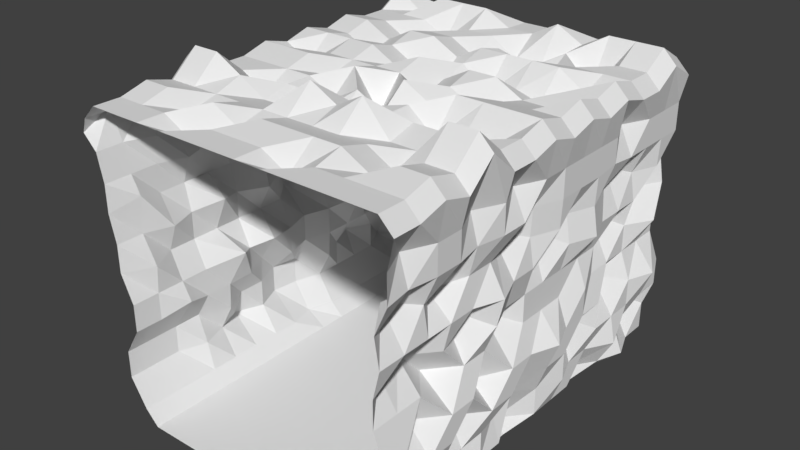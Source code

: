 # Source: cliffs3.blend  (saved by Blender 2.78.0; exported with 4.5.12 LTS)
import bpy
from mathutils import Matrix  # noqa: F401  (used for matrix-valued properties, if any)

bpy.ops.wm.read_factory_settings(use_empty=True)
scene = bpy.context.scene
scene.name = 'Scene'

# ---- collections
col_collection_1 = bpy.data.collections.new('Collection 1'); scene.collection.children.link(col_collection_1)

# ---- materials (node trees are filled in below, after node groups)
mat_material = bpy.data.materials.new('Material')
mat_material.alpha_threshold = 0.0
mat_material.use_transparent_shadow = False
mat_material.roughness = 0.5
mat_material.line_color = (0.0, 0.0, 0.0, 1.0)

# ---- material node trees

# ---- world
world_world = bpy.data.worlds.new('World'); scene.world = world_world
world_world.color = (0.05088, 0.05088, 0.05088)
world_world.use_sun_shadow = False
world_world.sun_shadow_jitter_overblur = 0.0
world_world.cycles.sampling_method = 'MANUAL'

# ---- meshes
me_cube = bpy.data.meshes.new('Cube')
me_cube.from_pydata([(1.0, 1.0, -1.0), (1.0, -1.0, -1.0), (-1.0, -1.0, -1.0), (-1.0, 1.0, -1.0), (1.0, 5.0, -1.0), (-1.0, 5.0, -1.0), (-1.0, 3.0, -1.0), (1.0, 3.0, -1.0), (1.0, 7.0, -1.0), (-1.0, 7.0, -1.0), (1.0, 9.0, -1.0), (-1.0, 9.0, -1.0), (1.0, -3.0, -1.0), (-1.0, -3.0, -1.0), (1.0, -5.0, -1.0), (-1.0, -5.0, -1.0), (1.0, -7.0, -1.0), (-1.0, -7.0, -1.0), (1.0, -9.0, -1.0), (-1.0, -9.0, -1.0), (1.0, -11.0, -1.0), (-1.0, -11.0, -1.0), (1.0, 11.0, -1.0), (-1.0, 11.0, -1.0), (1.0, 13.0, -1.0), (-1.0, 13.0, -1.0), (1.0, 15.0, -1.0), (-1.0, 15.0, -1.0), (1.0, -13.0, -1.0), (-1.0, -13.0, -1.0), (1.0, -15.0, -1.0), (-1.0, -15.0, -1.0), (3.0, 1.0, -1.0), (3.0, -1.0, -1.0), (3.0, 5.0, -1.0), (3.0, 3.0, -1.0), (3.0, 7.0, -1.0), (3.0, 9.0, -1.0), (3.0, -3.0, -1.0), (3.0, -5.0, -1.0), (3.0, -7.0, -1.0), (3.0, -9.0, -1.0), (3.0, -11.0, -1.0), (3.0, 11.0, -1.0), (3.0, 13.0, -1.0), (3.0, 15.0, -1.0), (3.0, -13.0, -1.0), (3.0, -15.0, -1.0), (5.0, 1.0, -1.0), (5.0, -1.0, -1.0), (5.0, 5.0, -1.0), (5.0, 3.0, -1.0), (5.0, 7.0, -1.0), (5.0, 9.0, -1.0), (5.0, -3.0, -1.0), (5.0, -5.0, -1.0), (5.0, -7.0, -1.0), (5.0, -9.0, -1.0), (5.0, -11.0, -1.0), (5.0, 11.0, -1.0), (5.0, 13.0, -1.0), (5.0, 15.0, -1.0), (5.0, -13.0, -1.0), (5.0, -15.0, -1.0), (7.0, 1.0, -1.0), (7.0, -1.0, -1.0), (7.0, 5.0, -1.0), (7.0, 3.0, -1.0), (7.0, 7.0, -1.0), (7.0, 9.0, -1.0), (7.0, -3.0, -1.0), (7.0, -5.0, -1.0), (7.0, -7.0, -1.0), (7.0, -9.0, -1.0), (7.0, -11.0, -1.0), (7.0, 11.0, -1.0), (7.0, 13.0, -1.0), (7.0, 15.0, -1.0), (7.0, -13.0, -1.0), (7.0, -15.0, -1.0), (9.0, 1.0, -1.0), (9.0, -1.0, -1.0), (9.0, 5.0, -1.0), (9.0, 3.0, -1.0), (9.0, 7.0, -1.0), (9.0, 9.0, -1.0), (9.0, -3.0, -1.0), (9.0, -5.0, -1.0), (9.0, -7.0, -1.0), (9.0, -9.0, -1.0), (9.0, -11.0, -1.0), (9.0, 11.0, -1.0), (9.0, 13.0, -1.0), (9.0, 15.0, -1.0), (9.0, -13.0, -1.0), (9.0, -15.0, -1.0), (-3.0, -1.0, -1.0), (-3.0, 1.0, -1.0), (-3.0, 5.0, -1.0), (-3.0, 3.0, -1.0), (-3.0, 7.0, -1.0), (-3.0, 9.0, -1.0), (-3.0, -3.0, -1.0), (-3.0, -5.0, -1.0), (-3.0, -7.0, -1.0), (-3.0, -9.0, -1.0), (-3.0, -11.0, -1.0), (-3.0, 11.0, -1.0), (-3.0, 13.0, -1.0), (-3.0, 15.0, -1.0), (-3.0, -13.0, -1.0), (-3.0, -15.0, -1.0), (-5.0, -1.0, -1.0), (-5.0, 1.0, -1.0), (-5.0, 5.0, -1.0), (-5.0, 3.0, -1.0), (-5.0, 7.0, -1.0), (-5.0, 9.0, -1.0), (-5.0, -3.0, -1.0), (-5.0, -5.0, -1.0), (-5.0, -7.0, -1.0), (-5.0, -9.0, -1.0), (-5.0, -11.0, -1.0), (-5.0, 11.0, -1.0), (-5.0, 13.0, -1.0), (-5.0, 15.0, -1.0), (-5.0, -13.0, -1.0), (-5.0, -15.0, -1.0), (-7.0, -1.0, -1.0), (-7.0, 1.0, -1.0), (-7.0, 5.0, -1.0), (-7.0, 3.0, -1.0), (-7.0, 7.0, -1.0), (-7.0, 9.0, -1.0), (-7.0, -3.0, -1.0), (-7.0, -5.0, -1.0), (-7.0, -7.0, -1.0), (-7.0, -9.0, -1.0), (-7.0, -11.0, -1.0), (-7.0, 11.0, -1.0), (-7.0, 13.0, -1.0), (-7.0, 15.0, -1.0), (-7.0, -13.0, -1.0), (-7.0, -15.0, -1.0), (-9.0, -1.0, -1.0), (-9.0, 1.0, -1.0), (-9.0, 5.0, -1.0), (-9.0, 3.0, -1.0), (-9.0, 7.0, -1.0), (-9.0, 9.0, -1.0), (-9.0, -3.0, -1.0), (-9.0, -5.0, -1.0), (-9.0, -7.0, -1.0), (-9.0, -9.0, -1.0), (-9.0, -11.0, -1.0), (-9.0, 11.0, -1.0), (-9.0, 13.0, -1.0), (-9.0, 15.0, -1.0), (-9.0, -13.0, -1.0), (-9.0, -15.0, -1.0), (10.0, 1.0, 0.0), (8.289, -1.0, 0.0), (10.0, 5.0, 0.0), (10.0, 3.0, 0.0), (8.695, 7.0, 0.0), (10.0, 9.0, 0.0), (10.0, -3.0, 0.0), (10.0, -5.0, 0.0), (8.289, -7.0, 0.0), (10.0, -9.0, 0.0), (8.695, -11.0, 0.0), (10.78, 11.0, 0.0), (10.0, 13.0, 0.0), (10.0, 15.0, 0.0), (10.0, -13.0, 0.0), (10.0, -15.0, 0.0), (10.0, 1.0, 2.0), (9.426, -1.0, 2.613), (10.0, 5.0, 2.0), (10.78, 3.0, 2.0), (10.0, 7.0, 2.0), (11.15, 9.0, 2.0), (9.426, -3.0, 2.0), (10.0, -5.0, 2.0), (10.0, -7.0, 2.0), (10.0, -9.0, 2.0), (10.0, -11.0, 2.0), (10.0, 11.0, 2.0), (8.289, 13.0, 3.253), (10.0, 15.0, 2.0), (8.695, -13.0, 2.0), (10.0, -15.0, 2.0), (10.75, 1.0, 4.0), (9.961, -1.0, 4.0), (9.044, 5.0, 5.253), (10.75, 3.0, 4.0), (10.75, 7.0, 4.0), (10.75, 9.0, 4.0), (10.75, -3.0, 4.0), (10.75, -5.0, 4.0), (9.044, -7.0, 4.0), (10.75, -9.0, 4.0), (10.75, -11.0, 4.0), (10.75, 11.0, 4.0), (10.75, 13.0, 4.0), (10.75, 15.0, 4.0), (10.75, -13.0, 4.0), (10.75, -15.0, 4.0), (11.53, 1.0, 6.0), (10.75, -1.0, 6.0), (10.75, 5.0, 6.0), (10.75, 3.0, 6.0), (10.75, 7.0, 6.0), (9.044, 9.0, 6.613), (10.75, -3.0, 6.0), (9.044, -5.0, 5.56), (10.75, -7.0, 6.0), (10.75, -9.0, 6.0), (9.044, -11.0, 6.0), (10.75, 11.0, 6.0), (11.53, 13.0, 6.0), (10.75, 15.0, 6.0), (10.75, -13.0, 6.0), (10.75, -15.0, 6.0), (10.0, 1.0, 8.0), (10.0, -1.0, 8.0), (10.78, 5.0, 8.0), (10.0, 3.0, 8.0), (10.0, 7.0, 8.0), (10.0, 9.0, 8.0), (8.289, -3.0, 9.051), (10.0, -5.0, 8.0), (10.0, -7.0, 8.0), (8.289, -9.0, 8.0), (10.0, -11.0, 8.0), (10.0, 11.0, 8.0), (10.0, 13.0, 8.0), (10.0, 15.0, 8.0), (10.0, -13.0, 8.0), (10.0, -15.0, 8.0), (10.0, 1.0, 10.0), (10.0, -1.0, 10.0), (10.0, 5.0, 10.0), (10.0, 3.0, 10.0), (10.0, 7.0, 10.0), (8.289, 9.226, 11.05), (10.0, -3.0, 10.0), (10.78, -5.0, 10.0), (8.061, -6.774, 11.05), (10.0, -9.0, 10.0), (8.289, -11.0, 10.0), (10.0, 11.0, 10.0), (11.15, 13.0, 10.0), (10.0, 15.0, 10.0), (8.695, -13.0, 10.0), (10.0, -15.0, 10.0), (8.78, 1.226, 13.05), (10.49, -1.0, 12.0), (11.27, 5.0, 12.0), (10.49, 3.0, 12.0), (10.49, 7.0, 12.0), (10.49, 9.0, 12.0), (10.49, -3.0, 12.0), (11.27, -5.0, 12.0), (10.49, -7.0, 12.0), (10.49, -9.0, 12.0), (10.49, -11.0, 12.0), (10.49, 11.0, 12.0), (9.345, 13.0, 12.0), (10.49, 15.0, 12.0), (10.49, -13.0, 12.0), (10.49, -15.0, 12.0), (10.93, 1.0, 14.0), (10.15, -1.0, 14.0), (10.93, 5.0, 14.0), (10.15, 3.0, 14.0), (10.15, 7.0, 14.0), (9.22, 9.0, 14.76), (8.78, -3.0, 14.63), (10.15, -5.0, 14.0), (10.15, -7.0, 14.0), (8.78, -9.0, 13.52), (10.15, -11.0, 14.0), (10.15, 11.0, 14.0), (10.93, 13.0, 14.0), (10.15, 15.0, 14.0), (8.846, -13.0, 14.57), (10.15, -15.0, 14.0), (11.03, 1.0, 16.0), (10.24, -1.0, 16.0), (11.03, 5.0, 16.0), (11.03, 3.0, 16.0), (11.03, 7.0, 16.22), (11.03, 9.0, 16.0), (11.03, -3.0, 16.0), (11.03, -5.0, 16.0), (10.65, -7.0, 16.0), (11.03, -9.0, 16.0), (11.03, -11.0, 16.0), (11.03, 11.0, 16.0), (11.03, 13.0, 16.0), (11.03, 15.0, 16.0), (10.72, -13.0, 16.0), (11.03, -15.0, 16.0), (11.03, 1.0, 18.0), (11.03, -1.0, 18.0), (11.03, 5.0, 18.0), (11.03, 3.0, 18.0), (11.03, 7.0, 18.0), (10.1, 9.0, 18.0), (10.1, -3.0, 18.0), (11.03, -5.0, 18.0), (10.1, -7.0, 18.0), (11.03, -9.0, 18.0), (11.03, -11.0, 18.0), (11.03, 11.0, 18.0), (11.03, 13.0, 18.0), (11.03, 15.0, 18.0), (10.13, -13.0, 18.0), (11.03, -15.0, 18.0), (-10.0, -1.0, 0.0), (-10.59, 1.0, 0.0), (-10.0, 5.0, 0.0), (-10.0, 3.0, 0.0), (-10.0, 7.0, 0.0), (-10.0, 9.0, 0.0), (-10.0, -3.0, 0.0), (-10.0, -5.0, 0.0), (-10.0, -7.0, 0.0), (-10.0, -9.0, 0.0), (-10.0, -11.0, 0.0), (-10.0, 11.0, 0.0), (-10.0, 13.0, 0.0), (-10.0, 15.0, 0.0), (-10.0, -13.0, 0.0), (-10.0, -15.0, 0.0), (-12.07, -1.0, 2.0), (-11.83, 1.0, 2.0), (-11.23, 5.0, 2.0), (-11.23, 3.0, 2.0), (-11.23, 7.0, 2.0), (-11.23, 9.0, 2.0), (-11.23, -3.0, 2.0), (-12.07, -5.0, 2.0), (-11.23, -7.0, 2.0), (-10.51, -9.0, 2.0), (-11.23, -11.0, 2.0), (-12.31, 11.0, 2.0), (-10.15, 13.0, 2.0), (-11.23, 15.0, 2.0), (-11.23, -13.0, 2.0), (-11.23, -15.0, 2.0), (-12.07, -1.0, 4.0), (-11.83, 1.0, 4.0), (-11.23, 5.0, 4.0), (-10.13, 3.0, 4.0), (-12.07, 7.0, 4.0), (-11.23, 9.0, 4.0), (-11.23, -3.0, 4.0), (-11.23, -5.0, 4.0), (-10.13, -7.0, 4.0), (-11.23, -9.0, 4.0), (-11.23, -11.0, 4.0), (-11.23, 11.0, 4.0), (-11.23, 13.0, 4.0), (-11.23, 15.0, 4.0), (-11.23, -13.0, 4.0), (-11.23, -15.0, 4.0), (-10.0, -1.0, 6.0), (-10.59, 1.0, 6.0), (-10.0, 5.0, 6.0), (-10.0, 3.0, 6.0), (-10.0, 7.0, 6.0), (-10.0, 9.0, 6.0), (-11.07, -3.0, 6.0), (-10.0, -5.0, 6.0), (-10.0, -7.0, 6.0), (-10.0, -9.0, 6.0), (-9.274, -11.0, 6.708), (-8.893, 11.89, 6.0), (-10.0, 13.0, 6.708), (-10.0, 15.0, 6.0), (-10.0, -13.0, 6.0), (-10.0, -15.0, 6.0), (-10.0, -1.0, 8.0), (-10.59, 1.0, 8.0), (-8.893, 5.26, 8.551), (-10.0, 3.0, 8.0), (-10.0, 7.0, 8.0), (-10.0, 9.0, 8.0), (-8.935, -3.634, 8.551), (-10.0, -5.0, 8.0), (-8.893, -6.366, 8.551), (-10.0, -9.0, 8.0), (-10.0, -11.0, 8.0), (-10.0, 11.0, 8.0), (-11.07, 13.0, 8.0), (-10.0, 15.0, 8.0), (-10.0, -13.0, 8.0), (-10.0, -15.0, 8.0), (-10.92, -1.0, 10.0), (-12.59, 1.0, 10.0), (-10.92, 5.0, 10.0), (-10.92, 3.0, 10.0), (-9.817, 7.0, 10.0), (-10.92, 9.0, 10.0), (-10.92, -3.0, 10.0), (-10.92, -5.0, 10.0), (-10.92, -7.0, 10.0), (-10.92, -9.0, 10.0), (-10.92, -11.0, 10.0), (-11.76, 11.0, 10.0), (-10.92, 13.0, 10.0), (-10.92, 15.0, 10.0), (-9.817, -13.0, 10.0), (-10.92, -15.0, 10.0), (-10.92, -1.0, 12.0), (-11.51, 1.0, 12.0), (-10.92, 5.0, 12.0), (-12.0, 3.0, 12.0), (-9.817, 7.0, 12.0), (-11.76, 9.0, 12.0), (-9.817, -3.0, 12.0), (-10.92, -5.0, 12.0), (-9.817, -7.0, 12.55), (-10.92, -9.0, 12.0), (-10.2, -11.0, 12.0), (-10.92, 11.0, 12.0), (-10.92, 13.0, 12.0), (-10.92, 15.0, 12.0), (-10.92, -13.0, 12.0), (-10.92, -15.0, 12.0), (-11.39, -1.0, 14.0), (-11.99, 1.0, 14.0), (-11.39, 5.0, 14.0), (-11.39, 3.0, 14.0), (-11.39, 7.0, 14.0), (-11.39, 9.0, 14.0), (-10.29, -3.0, 14.0), (-11.39, -5.0, 14.0), (-11.39, -7.0, 14.0), (-11.39, -9.0, 14.0), (-11.39, -11.0, 14.0), (-10.81, 11.0, 14.0), (-11.39, 13.0, 14.0), (-11.39, 15.0, 14.0), (-10.67, -13.0, 14.71), (-11.39, -15.0, 14.0), (-12.23, -1.0, 16.0), (-11.99, 1.0, 16.0), (-11.83, 5.0, 16.0), (-10.81, 3.0, 16.55), (-11.83, 7.0, 16.0), (-11.24, 9.0, 16.0), (-11.39, -3.0, 16.0), (-11.39, -5.0, 16.0), (-10.67, -7.0, 16.47), (-10.67, -9.0, 16.0), (-11.39, -11.0, 16.0), (-11.83, 11.0, 16.0), (-11.24, 13.0, 16.0), (-11.83, 15.0, 16.0), (-11.39, -13.0, 16.0), (-11.39, -15.0, 16.0), (-11.83, -1.0, 18.0), (-11.68, 1.0, 18.0), (-11.83, 5.0, 18.0), (-11.83, 3.0, 18.0), (-10.5, 7.0, 18.0), (-11.83, 9.0, 18.0), (-11.83, -3.0, 18.0), (-11.83, -5.0, 18.0), (-11.09, -7.0, 18.0), (-11.83, -9.0, 18.0), (-11.09, -11.0, 18.0), (-10.5, 11.0, 18.0), (-11.83, 13.0, 18.0), (-11.83, 15.0, 18.0), (-11.83, -13.0, 18.0), (-11.83, -15.0, 18.0), (11.49, -15.0, 20.0), (11.49, -13.0, 20.0), (11.49, 15.0, 20.0), (11.49, 13.0, 21.13), (11.49, 11.0, 20.0), (11.49, -11.0, 20.54), (11.49, -9.0, 20.0), (11.49, -7.0, 21.72), (11.49, -5.0, 20.0), (11.49, -3.0, 20.0), (11.49, 9.0, 20.0), (11.49, 7.0, 20.54), (11.49, 3.0, 20.54), (11.49, 5.0, 20.0), (11.49, -1.0, 20.54), (11.49, 1.0, 20.0), (-12.83, -1.0, 20.03), (-12.83, 1.0, 19.0), (-12.83, 5.0, 19.0), (-11.92, 3.0, 19.38), (-12.83, 7.0, 20.03), (-12.83, 9.0, 19.0), (-12.83, -3.0, 19.0), (-12.83, -5.0, 19.81), (-12.83, -7.0, 20.03), (-12.83, -9.0, 19.0), (-12.83, -11.0, 19.0), (-11.92, 11.0, 19.34), (-12.83, 13.0, 19.0), (-12.83, 15.0, 19.0), (-12.83, -13.0, 20.03), (-12.83, -15.0, 19.0), (10.49, -15.0, 21.0), (10.49, -13.0, 21.0), (10.49, 15.0, 21.0), (10.49, 13.0, 22.13), (10.49, 11.0, 21.0), (10.49, -11.0, 21.54), (10.49, -9.0, 21.0), (10.49, -7.0, 22.72), (10.49, -5.0, 21.0), (10.49, -3.0, 21.0), (10.49, 9.0, 21.0), (10.49, 7.0, 21.54), (10.49, 3.0, 21.54), (10.49, 5.0, 21.0), (10.49, -1.0, 21.54), (10.49, 1.0, 21.0), (8.487, -15.0, 21.0), (8.487, -13.0, 21.0), (8.487, 15.0, 21.0), (8.487, 13.0, 22.13), (8.487, 11.0, 21.0), (8.487, -11.0, 21.54), (8.487, -9.0, 21.0), (8.487, -7.0, 22.72), (8.487, -5.0, 21.0), (8.487, -3.0, 19.94), (8.487, 9.0, 21.0), (8.487, 7.0, 20.24), (8.487, 3.0, 20.48), (8.487, 5.0, 21.0), (8.487, -1.0, 21.54), (8.487, 1.0, 21.0), (6.487, -15.0, 21.0), (6.487, -13.0, 21.0), (6.487, 15.0, 21.0), (6.487, 13.0, 22.13), (6.487, 11.0, 18.63), (6.487, -11.0, 20.5), (6.487, -9.0, 19.94), (6.487, -7.0, 20.47), (6.487, -5.0, 21.0), (6.487, -3.0, 19.96), (6.487, 9.0, 21.0), (6.487, 7.0, 21.54), (6.487, 3.0, 20.5), (6.487, 5.0, 19.69), (6.487, -1.0, 21.54), (6.487, 1.0, 21.0), (4.487, -15.0, 21.0), (4.487, -13.0, 21.0), (4.487, 15.0, 21.0), (4.487, 13.0, 21.08), (4.487, 11.0, 21.0), (4.487, -11.0, 21.54), (4.487, -9.0, 21.0), (4.487, -7.0, 20.47), (4.487, -5.0, 21.0), (4.487, -3.0, 19.38), (4.487, 9.0, 19.94), (4.487, 7.0, 21.54), (4.487, 3.0, 21.54), (4.487, 5.0, 19.96), (4.487, -1.0, 21.54), (4.487, 1.0, 19.96), (2.487, -15.0, 21.0), (2.487, -13.0, 19.96), (2.487, 15.0, 21.0), (2.487, 13.0, 22.13), (2.487, 11.0, 19.38), (2.487, -11.0, 21.54), (2.487, -9.0, 21.0), (2.487, -7.0, 22.72), (2.487, -5.0, 21.0), (2.487, -3.0, 21.0), (2.487, 9.0, 19.96), (2.487, 7.0, 21.54), (2.487, 3.0, 21.54), (2.487, 5.0, 19.38), (2.487, -1.0, 20.48), (2.487, 1.0, 21.0), (0.487, -15.0, 21.0), (0.487, -13.0, 21.0), (0.487, 15.0, 21.0), (0.487, 13.0, 21.08), (0.487, 11.0, 19.69), (0.487, -11.0, 21.54), (0.487, -9.0, 21.0), (0.487, -7.0, 21.68), (0.487, -5.0, 21.0), (0.487, -3.0, 19.96), (0.487, 9.0, 21.0), (0.487, 7.0, 21.54), (0.487, 3.0, 20.48), (0.487, 5.0, 21.0), (0.487, -1.0, 21.54), (0.487, 1.0, 19.94), (-1.513, -15.0, 21.0), (-1.513, -13.0, 21.0), (-1.513, 15.0, 21.0), (-1.513, 13.0, 21.08), (-1.513, 11.0, 21.0), (-1.513, -11.0, 21.54), (-1.513, -9.0, 21.0), (-1.513, -7.0, 22.72), (-1.513, -5.0, 19.38), (-1.513, -3.0, 21.0), (-1.513, 9.0, 19.96), (-1.513, 7.0, 20.5), (-1.513, 3.0, 21.54), (-1.513, 5.0, 19.03), (-1.513, -1.0, 18.85), (-1.513, 1.0, 21.0), (-3.513, -15.0, 21.0), (-3.513, -13.0, 21.0), (-3.513, 15.0, 21.0), (-3.513, 13.0, 22.13), (-3.513, 11.0, 21.0), (-3.513, -11.0, 20.5), (-3.513, -9.0, 21.0), (-3.513, -7.0, 20.55), (-3.513, -5.0, 19.38), (-3.513, -3.0, 19.96), (-3.513, 9.0, 21.0), (-3.513, 7.0, 21.54), (-3.513, 3.0, 20.5), (-3.513, 5.0, 19.96), (-3.513, -1.0, 21.54), (-3.513, 1.0, 21.0), (-5.513, -15.0, 21.0), (-5.513, -13.0, 19.96), (-5.513, 15.0, 21.0), (-5.513, 13.0, 22.13), (-5.513, 11.0, 19.96), (-5.513, -11.0, 21.54), (-5.513, -9.0, 21.0), (-5.513, -7.0, 20.55), (-5.513, -5.0, 21.0), (-5.513, -3.0, 21.0), (-5.513, 9.0, 21.0), (-5.513, 7.0, 21.54), (-5.513, 3.0, 21.54), (-5.513, 5.0, 21.0), (-5.513, -1.0, 20.48), (-5.513, 1.0, 21.0), (-7.513, -15.0, 21.0), (-7.513, -13.0, 21.0), (-7.513, 15.0, 21.0), (-7.513, 13.0, 22.13), (-7.513, 11.0, 21.0), (-7.513, -11.0, 20.5), (-7.513, -9.0, 21.0), (-7.513, -7.0, 21.66), (-7.513, -5.0, 19.96), (-7.513, -3.0, 21.0), (-7.513, 9.0, 19.96), (-7.513, 7.0, 20.5), (-7.513, 3.0, 21.54), (-7.513, 5.0, 19.96), (-7.513, -1.0, 21.54), (-7.513, 1.0, 21.0), (-9.513, -15.0, 21.0), (-9.513, -13.0, 21.0), (-9.513, 15.0, 21.0), (-9.513, 13.0, 20.82), (-9.513, 11.0, 21.0), (-9.513, -11.0, 21.54), (-9.513, -9.0, 21.0), (-9.513, -7.0, 22.72), (-9.513, -5.0, 21.0), (-9.513, -3.0, 21.0), (-9.513, 9.0, 21.0), (-9.513, 7.0, 21.54), (-9.513, 3.0, 21.54), (-9.513, 5.0, 21.0), (-9.513, -1.0, 21.54), (-9.513, 1.0, 19.96), (-11.51, -15.0, 21.0), (-11.51, -13.0, 21.0), (-11.51, 15.0, 21.0), (-11.51, 13.0, 22.13), (-11.51, 11.0, 21.0), (-11.51, -11.0, 21.54), (-11.51, -9.0, 21.0), (-11.51, -7.0, 22.72), (-11.51, -5.0, 21.0), (-11.51, -3.0, 21.0), (-11.51, 9.0, 21.0), (-11.51, 7.0, 21.54), (-11.51, 3.0, 21.54), (-11.51, 5.0, 21.0), (-11.51, -1.0, 21.54), (-11.51, 1.0, 21.0), (-12.51, -15.0, 20.0), (-12.51, -13.0, 20.0), (-12.51, 15.0, 20.0), (-12.51, 13.0, 21.13), (-12.51, 11.0, 20.0), (-12.51, -11.0, 20.54), (-12.51, -9.0, 20.0), (-12.51, -7.0, 21.72), (-12.51, -5.0, 20.0), (-12.51, -3.0, 20.0), (-12.51, 9.0, 20.0), (-12.51, 7.0, 20.54), (-12.51, 3.0, 20.54), (-12.51, 5.0, 20.0), (-12.51, -1.0, 20.54), (-12.51, 1.0, 20.0), (11.49, 15.0, 20.0), (10.49, 15.0, 21.0)], [], [(0, 3, 2, 1), (4, 8, 9, 5), (8, 10, 11, 9), (7, 4, 5, 6), (0, 7, 6, 3), (2, 13, 12, 1), (13, 15, 14, 12), (15, 17, 16, 14), (17, 19, 18, 16), (19, 21, 20, 18), (10, 22, 23, 11), (22, 24, 25, 23), (24, 26, 27, 25), (21, 29, 28, 20), (29, 31, 30, 28), (4, 34, 36, 8), (14, 39, 38, 12), (22, 43, 44, 24), (20, 42, 41, 18), (30, 47, 46, 28), (0, 32, 35, 7), (1, 33, 32, 0), (8, 36, 37, 10), (16, 40, 39, 14), (7, 35, 34, 4), (24, 44, 45, 26), (12, 38, 33, 1), (10, 37, 43, 22), (18, 41, 40, 16), (28, 46, 42, 20), (37, 53, 59, 43), (34, 50, 52, 36), (43, 59, 60, 44), (36, 52, 53, 37), (44, 60, 61, 45), (38, 54, 49, 33), (46, 62, 58, 42), (39, 55, 54, 38), (47, 63, 62, 46), (40, 56, 55, 39), (33, 49, 48, 32), (41, 57, 56, 40), (32, 48, 51, 35), (42, 58, 57, 41), (35, 51, 50, 34), (58, 74, 73, 57), (51, 67, 66, 50), (53, 69, 75, 59), (50, 66, 68, 52), (59, 75, 76, 60), (52, 68, 69, 53), (60, 76, 77, 61), (54, 70, 65, 49), (62, 78, 74, 58), (55, 71, 70, 54), (63, 79, 78, 62), (56, 72, 71, 55), (49, 65, 64, 48), (57, 73, 72, 56), (48, 64, 67, 51), (65, 81, 80, 64), (73, 89, 88, 72), (64, 80, 83, 67), (74, 90, 89, 73), (67, 83, 82, 66), (69, 85, 91, 75), (66, 82, 84, 68), (75, 91, 92, 76), (68, 84, 85, 69), (76, 92, 93, 77), (70, 86, 81, 65), (78, 94, 90, 74), (71, 87, 86, 70), (79, 95, 94, 78), (72, 88, 87, 71), (17, 104, 105, 19), (21, 106, 110, 29), (3, 97, 96, 2), (25, 108, 107, 23), (6, 99, 97, 3), (13, 102, 103, 15), (11, 101, 100, 9), (19, 105, 106, 21), (29, 110, 111, 31), (27, 109, 108, 25), (15, 103, 104, 17), (9, 100, 98, 5), (23, 107, 101, 11), (2, 96, 102, 13), (5, 98, 99, 6), (109, 125, 124, 108), (96, 112, 118, 102), (106, 122, 126, 110), (102, 118, 119, 103), (110, 126, 127, 111), (103, 119, 120, 104), (100, 116, 114, 98), (104, 120, 121, 105), (98, 114, 115, 99), (105, 121, 122, 106), (97, 113, 112, 96), (107, 123, 117, 101), (99, 115, 113, 97), (108, 124, 123, 107), (101, 117, 116, 100), (115, 131, 129, 113), (124, 140, 139, 123), (117, 133, 132, 116), (125, 141, 140, 124), (112, 128, 134, 118), (122, 138, 142, 126), (118, 134, 135, 119), (126, 142, 143, 127), (119, 135, 136, 120), (116, 132, 130, 114), (120, 136, 137, 121), (114, 130, 131, 115), (121, 137, 138, 122), (113, 129, 128, 112), (123, 139, 133, 117), (137, 153, 154, 138), (129, 145, 144, 128), (139, 155, 149, 133), (131, 147, 145, 129), (140, 156, 155, 139), (133, 149, 148, 132), (141, 157, 156, 140), (128, 144, 150, 134), (138, 154, 158, 142), (134, 150, 151, 135), (142, 158, 159, 143), (135, 151, 152, 136), (132, 148, 146, 130), (136, 152, 153, 137), (130, 146, 147, 131), (84, 164, 165, 85), (92, 172, 173, 93), (86, 166, 161, 81), (94, 174, 170, 90), (87, 167, 166, 86), (95, 175, 174, 94), (88, 168, 167, 87), (81, 161, 160, 80), (89, 169, 168, 88), (80, 160, 163, 83), (90, 170, 169, 89), (83, 163, 162, 82), (85, 165, 171, 91), (82, 162, 164, 84), (91, 171, 172, 92), (172, 188, 189, 173), (166, 182, 177, 161), (174, 190, 186, 170), (167, 183, 182, 166), (175, 191, 190, 174), (168, 184, 183, 167), (161, 177, 176, 160), (169, 185, 184, 168), (160, 176, 179, 163), (170, 186, 185, 169), (163, 179, 178, 162), (165, 181, 187, 171), (162, 178, 180, 164), (171, 187, 188, 172), (164, 180, 181, 165), (178, 194, 196, 180), (187, 203, 204, 188), (180, 196, 197, 181), (188, 204, 205, 189), (182, 198, 193, 177), (190, 206, 202, 186), (183, 199, 198, 182), (191, 207, 206, 190), (184, 200, 199, 183), (177, 193, 192, 176), (185, 201, 200, 184), (176, 192, 195, 179), (186, 202, 201, 185), (179, 195, 194, 178), (181, 197, 203, 187), (202, 218, 217, 201), (195, 211, 210, 194), (197, 213, 219, 203), (194, 210, 212, 196), (203, 219, 220, 204), (196, 212, 213, 197), (204, 220, 221, 205), (198, 214, 209, 193), (206, 222, 218, 202), (199, 215, 214, 198), (207, 223, 222, 206), (200, 216, 215, 199), (193, 209, 208, 192), (201, 217, 216, 200), (192, 208, 211, 195), (217, 233, 232, 216), (208, 224, 227, 211), (218, 234, 233, 217), (211, 227, 226, 210), (213, 229, 235, 219), (210, 226, 228, 212), (219, 235, 236, 220), (212, 228, 229, 213), (220, 236, 237, 221), (214, 230, 225, 209), (222, 238, 234, 218), (215, 231, 230, 214), (223, 239, 238, 222), (216, 232, 231, 215), (209, 225, 224, 208), (239, 255, 254, 238), (232, 248, 247, 231), (225, 241, 240, 224), (233, 249, 248, 232), (224, 240, 243, 227), (234, 250, 249, 233), (227, 243, 242, 226), (229, 245, 251, 235), (226, 242, 244, 228), (235, 251, 252, 236), (228, 244, 245, 229), (236, 252, 253, 237), (230, 246, 241, 225), (238, 254, 250, 234), (231, 247, 246, 230), (246, 262, 257, 241), (254, 270, 266, 250), (247, 263, 262, 246), (255, 271, 270, 254), (248, 264, 263, 247), (241, 257, 256, 240), (249, 265, 264, 248), (240, 256, 259, 243), (250, 266, 265, 249), (243, 259, 258, 242), (245, 261, 267, 251), (242, 258, 260, 244), (251, 267, 268, 252), (244, 260, 261, 245), (252, 268, 269, 253), (267, 283, 284, 268), (260, 276, 277, 261), (268, 284, 285, 269), (262, 278, 273, 257), (270, 286, 282, 266), (263, 279, 278, 262), (271, 287, 286, 270), (264, 280, 279, 263), (257, 273, 272, 256), (265, 281, 280, 264), (256, 272, 275, 259), (266, 282, 281, 265), (259, 275, 274, 258), (261, 277, 283, 267), (258, 274, 276, 260), (275, 291, 290, 274), (277, 293, 299, 283), (274, 290, 292, 276), (283, 299, 300, 284), (276, 292, 293, 277), (284, 300, 301, 285), (278, 294, 289, 273), (286, 302, 298, 282), (279, 295, 294, 278), (287, 303, 302, 286), (280, 296, 295, 279), (273, 289, 288, 272), (281, 297, 296, 280), (272, 288, 291, 275), (282, 298, 297, 281), (297, 313, 312, 296), (288, 304, 307, 291), (298, 314, 313, 297), (291, 307, 306, 290), (293, 309, 315, 299), (290, 306, 308, 292), (299, 315, 316, 300), (292, 308, 309, 293), (300, 316, 317, 301), (294, 310, 305, 289), (302, 318, 314, 298), (295, 311, 310, 294), (303, 319, 318, 302), (296, 312, 311, 295), (289, 305, 304, 288), (150, 326, 327, 151), (158, 334, 335, 159), (151, 327, 328, 152), (148, 324, 322, 146), (152, 328, 329, 153), (146, 322, 323, 147), (153, 329, 330, 154), (145, 321, 320, 144), (155, 331, 325, 149), (147, 323, 321, 145), (156, 332, 331, 155), (149, 325, 324, 148), (157, 333, 332, 156), (144, 320, 326, 150), (154, 330, 334, 158), (330, 346, 350, 334), (326, 342, 343, 327), (334, 350, 351, 335), (327, 343, 344, 328), (324, 340, 338, 322), (328, 344, 345, 329), (322, 338, 339, 323), (329, 345, 346, 330), (321, 337, 336, 320), (331, 347, 341, 325), (323, 339, 337, 321), (332, 348, 347, 331), (325, 341, 340, 324), (333, 349, 348, 332), (320, 336, 342, 326), (341, 357, 356, 340), (349, 365, 364, 348), (336, 352, 358, 342), (346, 362, 366, 350), (342, 358, 359, 343), (350, 366, 367, 351), (343, 359, 360, 344), (340, 356, 354, 338), (344, 360, 361, 345), (338, 354, 355, 339), (345, 361, 362, 346), (337, 353, 352, 336), (347, 363, 357, 341), (339, 355, 353, 337), (348, 364, 363, 347), (363, 379, 373, 357), (355, 371, 369, 353), (364, 380, 379, 363), (357, 373, 372, 356), (365, 381, 380, 364), (352, 368, 374, 358), (362, 378, 382, 366), (358, 374, 375, 359), (366, 382, 383, 367), (359, 375, 376, 360), (356, 372, 370, 354), (360, 376, 377, 361), (354, 370, 371, 355), (361, 377, 378, 362), (353, 369, 368, 352), (370, 386, 387, 371), (377, 393, 394, 378), (369, 385, 384, 368), (379, 395, 389, 373), (371, 387, 385, 369), (380, 396, 395, 379), (373, 389, 388, 372), (381, 397, 396, 380), (368, 384, 390, 374), (378, 394, 398, 382), (374, 390, 391, 375), (382, 398, 399, 383), (375, 391, 392, 376), (372, 388, 386, 370), (376, 392, 393, 377), (391, 407, 408, 392), (388, 404, 402, 386), (392, 408, 409, 393), (386, 402, 403, 387), (393, 409, 410, 394), (385, 401, 400, 384), (395, 411, 405, 389), (387, 403, 401, 385), (396, 412, 411, 395), (389, 405, 404, 388), (397, 413, 412, 396), (384, 400, 406, 390), (394, 410, 414, 398), (390, 406, 407, 391), (398, 414, 415, 399), (410, 426, 430, 414), (406, 422, 423, 407), (414, 430, 431, 415), (407, 423, 424, 408), (404, 420, 418, 402), (408, 424, 425, 409), (402, 418, 419, 403), (409, 425, 426, 410), (401, 417, 416, 400), (411, 427, 421, 405), (403, 419, 417, 401), (412, 428, 427, 411), (405, 421, 420, 404), (413, 429, 428, 412), (400, 416, 422, 406), (429, 445, 444, 428), (416, 432, 438, 422), (426, 442, 446, 430), (422, 438, 439, 423), (430, 446, 447, 431), (423, 439, 440, 424), (420, 436, 434, 418), (424, 440, 441, 425), (418, 434, 435, 419), (425, 441, 442, 426), (417, 433, 432, 416), (427, 443, 437, 421), (419, 435, 433, 417), (428, 444, 443, 427), (421, 437, 436, 420), (435, 451, 449, 433), (444, 460, 459, 443), (437, 453, 452, 436), (445, 461, 460, 444), (432, 448, 454, 438), (442, 458, 462, 446), (438, 454, 455, 439), (446, 462, 463, 447), (439, 455, 456, 440), (436, 452, 450, 434), (440, 456, 457, 441), (434, 450, 451, 435), (441, 457, 458, 442), (433, 449, 448, 432), (443, 459, 453, 437), (457, 473, 474, 458), (449, 465, 464, 448), (459, 475, 469, 453), (451, 467, 465, 449), (460, 476, 475, 459), (453, 469, 468, 452), (461, 477, 476, 460), (448, 464, 470, 454), (458, 474, 478, 462), (454, 470, 471, 455), (462, 478, 479, 463), (455, 471, 472, 456), (452, 468, 466, 450), (456, 472, 473, 457), (450, 466, 467, 451), (318, 319, 480, 481), (311, 312, 487, 488), (304, 305, 494, 495), (312, 313, 486, 487), (307, 304, 495, 492), (313, 314, 485, 486), (306, 307, 492, 493), (315, 309, 490, 484), (308, 306, 493, 491), (316, 315, 484, 483), (309, 308, 491, 490), (317, 316, 483, 482), (305, 310, 489, 494), (314, 318, 481, 485), (310, 311, 488, 489), (466, 468, 500, 498), (473, 472, 504, 505), (467, 466, 498, 499), (474, 473, 505, 506), (464, 465, 497, 496), (469, 475, 507, 501), (465, 467, 499, 497), (475, 476, 508, 507), (468, 469, 501, 500), (476, 477, 509, 508), (470, 464, 496, 502), (478, 474, 506, 510), (471, 470, 502, 503), (479, 478, 510, 511), (472, 471, 503, 504), (483, 484, 516, 515), (491, 493, 525, 523), (484, 490, 522, 516), (493, 492, 524, 525), (486, 485, 517, 518), (492, 495, 527, 524), (487, 486, 518, 519), (495, 494, 526, 527), (488, 487, 519, 520), (481, 480, 512, 513), (489, 488, 520, 521), (485, 481, 513, 517), (494, 489, 521, 526), (482, 483, 515, 514), (490, 491, 523, 522), (523, 525, 541, 539), (516, 522, 538, 532), (525, 524, 540, 541), (518, 517, 533, 534), (524, 527, 543, 540), (519, 518, 534, 535), (527, 526, 542, 543), (520, 519, 535, 536), (513, 512, 528, 529), (521, 520, 536, 537), (517, 513, 529, 533), (526, 521, 537, 542), (514, 515, 531, 530), (522, 523, 539, 538), (515, 516, 532, 531), (530, 531, 547, 546), (538, 539, 555, 554), (531, 532, 548, 547), (539, 541, 557, 555), (532, 538, 554, 548), (541, 540, 556, 557), (534, 533, 549, 550), (540, 543, 559, 556), (535, 534, 550, 551), (543, 542, 558, 559), (536, 535, 551, 552), (529, 528, 544, 545), (537, 536, 552, 553), (533, 529, 545, 549), (542, 537, 553, 558), (553, 552, 568, 569), (549, 545, 561, 565), (558, 553, 569, 574), (546, 547, 563, 562), (554, 555, 571, 570), (547, 548, 564, 563), (555, 557, 573, 571), (548, 554, 570, 564), (557, 556, 572, 573), (550, 549, 565, 566), (556, 559, 575, 572), (551, 550, 566, 567), (559, 558, 574, 575), (552, 551, 567, 568), (545, 544, 560, 561), (575, 574, 590, 591), (568, 567, 583, 584), (561, 560, 576, 577), (569, 568, 584, 585), (565, 561, 577, 581), (574, 569, 585, 590), (562, 563, 579, 578), (570, 571, 587, 586), (563, 564, 580, 579), (571, 573, 589, 587), (564, 570, 586, 580), (573, 572, 588, 589), (566, 565, 581, 582), (572, 575, 591, 588), (567, 566, 582, 583), (582, 581, 597, 598), (588, 591, 607, 604), (583, 582, 598, 599), (591, 590, 606, 607), (584, 583, 599, 600), (577, 576, 592, 593), (585, 584, 600, 601), (581, 577, 593, 597), (590, 585, 601, 606), (578, 579, 595, 594), (586, 587, 603, 602), (579, 580, 596, 595), (587, 589, 605, 603), (580, 586, 602, 596), (589, 588, 604, 605), (603, 605, 621, 619), (596, 602, 618, 612), (605, 604, 620, 621), (598, 597, 613, 614), (604, 607, 623, 620), (599, 598, 614, 615), (607, 606, 622, 623), (600, 599, 615, 616), (593, 592, 608, 609), (601, 600, 616, 617), (597, 593, 609, 613), (606, 601, 617, 622), (594, 595, 611, 610), (602, 603, 619, 618), (595, 596, 612, 611), (618, 619, 635, 634), (611, 612, 628, 627), (619, 621, 637, 635), (612, 618, 634, 628), (621, 620, 636, 637), (614, 613, 629, 630), (620, 623, 639, 636), (615, 614, 630, 631), (623, 622, 638, 639), (616, 615, 631, 632), (609, 608, 624, 625), (617, 616, 632, 633), (613, 609, 625, 629), (622, 617, 633, 638), (610, 611, 627, 626), (629, 625, 641, 645), (638, 633, 649, 654), (626, 627, 643, 642), (634, 635, 651, 650), (627, 628, 644, 643), (635, 637, 653, 651), (628, 634, 650, 644), (637, 636, 652, 653), (630, 629, 645, 646), (636, 639, 655, 652), (631, 630, 646, 647), (639, 638, 654, 655), (632, 631, 647, 648), (625, 624, 640, 641), (633, 632, 648, 649), (648, 647, 663, 664), (641, 640, 656, 657), (649, 648, 664, 665), (645, 641, 657, 661), (654, 649, 665, 670), (642, 643, 659, 658), (650, 651, 667, 666), (643, 644, 660, 659), (651, 653, 669, 667), (644, 650, 666, 660), (653, 652, 668, 669), (646, 645, 661, 662), (652, 655, 671, 668), (647, 646, 662, 663), (655, 654, 670, 671), (668, 671, 687, 684), (663, 662, 678, 679), (671, 670, 686, 687), (664, 663, 679, 680), (657, 656, 672, 673), (665, 664, 680, 681), (661, 657, 673, 677), (670, 665, 681, 686), (658, 659, 675, 674), (666, 667, 683, 682), (659, 660, 676, 675), (667, 669, 685, 683), (660, 666, 682, 676), (669, 668, 684, 685), (662, 661, 677, 678), (676, 682, 698, 692), (685, 684, 700, 701), (678, 677, 693, 694), (684, 687, 703, 700), (679, 678, 694, 695), (687, 686, 702, 703), (680, 679, 695, 696), (673, 672, 688, 689), (681, 680, 696, 697), (677, 673, 689, 693), (686, 681, 697, 702), (674, 675, 691, 690), (682, 683, 699, 698), (675, 676, 692, 691), (683, 685, 701, 699), (698, 699, 715, 714), (691, 692, 708, 707), (699, 701, 717, 715), (692, 698, 714, 708), (701, 700, 716, 717), (694, 693, 709, 710), (700, 703, 719, 716), (695, 694, 710, 711), (703, 702, 718, 719), (696, 695, 711, 712), (510, 705, 704, 511), (697, 696, 712, 713), (693, 689, 705, 709), (702, 697, 713, 718), (690, 691, 707, 706), (689, 688, 704, 705), (510, 506, 709, 705), (506, 505, 710, 709), (505, 504, 711, 710), (504, 503, 712, 711), (503, 502, 713, 712), (502, 496, 718, 713), (496, 497, 719, 718), (497, 499, 716, 719), (499, 498, 717, 716), (498, 500, 715, 717), (500, 501, 714, 715), (501, 507, 708, 714), (507, 508, 707, 708), (508, 509, 706, 707), (482, 514, 721, 720)])
_uv = me_cube.uv_layers.new(name='UVMap')
_uv.uv.foreach_set('vector', [0.0, 0.0, -1.0, 2.384e-07, -1.0, -1.0, 0.0, -1.0, 0.0, 0.0, 0.0, 1.0, -1.0, 1.0, -1.0, 2.384e-07, 0.0, 0.0, 0.0, 1.0, -1.0, 1.0, -1.0, 0.0, 0.0, 0.0, 0.0, 1.0, -1.0, 1.0, -1.0, 2.384e-07, 0.0, 0.0, 0.0, 1.0, -1.0, 1.0, -1.0, 2.384e-07, 1.0, 8.941e-08, 1.0, -1.0, 2.0, -1.0, 2.0, 0.0, 1.0, 1.192e-07, 1.0, -1.0, 2.0, -1.0, 2.0, 0.0, 1.0, 0.0, 1.0, -1.0, 2.0, -1.0, 2.0, 0.0, 1.0, 0.0, 1.0, -1.0, 2.0, -1.0, 2.0, 0.0, 1.0, 0.0, 1.0, -1.0, 2.0, -1.0, 2.0, 0.0, 0.0, 0.0, 0.0, 1.0, -1.0, 1.0, -1.0, 0.0, 0.0, 0.0, 0.0, 1.0, -1.0, 1.0, -1.0, 0.0, 0.0, 0.0, 0.0, 1.0, -1.0, 1.0, -1.0, 0.0, 1.0, 0.0, 1.0, -1.0, 2.0, -1.0, 2.0, 0.0, 1.0, 0.0, 1.0, -1.0, 2.0, -1.0, 2.0, 0.0, 0.0, 0.0, 1.0, 0.0, 1.0, 1.0, 0.0, 1.0, 0.0, 0.0, 1.0, 0.0, 1.0, 1.0, 0.0, 1.0, 0.0, 0.0, 1.0, 0.0, 1.0, 1.0, 0.0, 1.0, 0.0, 0.0, 1.0, 0.0, 1.0, 1.0, 0.0, 1.0, 0.0, 0.0, 1.0, 0.0, 1.0, 1.0, 0.0, 1.0, 0.0, 0.0, 1.0, 0.0, 1.0, 1.0, 0.0, 1.0, 0.0, 0.0, 1.0, 0.0, 1.0, 1.0, 0.0, 1.0, 0.0, 0.0, 1.0, 0.0, 1.0, 1.0, 0.0, 1.0, 0.0, 0.0, 1.0, 0.0, 1.0, 1.0, 0.0, 1.0, 0.0, 0.0, 1.0, 0.0, 1.0, 1.0, 0.0, 1.0, 0.0, 0.0, 1.0, 0.0, 1.0, 1.0, 0.0, 1.0, 0.0, 0.0, 1.0, 0.0, 1.0, 1.0, 0.0, 1.0, 0.0, 0.0, 1.0, 0.0, 1.0, 1.0, 0.0, 1.0, 0.0, 0.0, 1.0, 0.0, 1.0, 1.0, 0.0, 1.0, 0.0, 0.0, 1.0, 0.0, 1.0, 1.0, 0.0, 1.0, 0.0, 0.0, 1.0, 0.0, 1.0, 1.0, 0.0, 1.0, 0.0, 0.0, 1.0, 0.0, 1.0, 1.0, 0.0, 1.0, 0.0, 0.0, 1.0, 0.0, 1.0, 1.0, 0.0, 1.0, 0.0, 0.0, 1.0, 0.0, 1.0, 1.0, 0.0, 1.0, 0.0, 0.0, 1.0, 0.0, 1.0, 1.0, 0.0, 1.0, 0.0, 0.0, 1.0, 0.0, 1.0, 1.0, 0.0, 1.0, 0.0, 0.0, 1.0, 0.0, 1.0, 1.0, 0.0, 1.0, 0.0, 0.0, 1.0, 0.0, 1.0, 1.0, 0.0, 1.0, 0.0, 0.0, 1.0, 0.0, 1.0, 1.0, 0.0, 1.0, 0.0, 0.0, 1.0, 0.0, 1.0, 1.0, 0.0, 1.0, 0.0, 0.0, 1.0, 0.0, 1.0, 1.0, 0.0, 1.0, 0.0, 0.0, 1.0, 0.0, 1.0, 1.0, 0.0, 1.0, 0.0, 0.0, 1.0, 0.0, 1.0, 1.0, 0.0, 1.0, 0.0, 0.0, 1.0, 0.0, 1.0, 1.0, 0.0, 1.0, 0.0, 0.0, 1.0, 0.0, 1.0, 1.0, 0.0, 1.0, 0.0, 0.0, 1.0, 0.0, 1.0, 1.0, 0.0, 1.0, 0.0, 0.0, 1.0, 0.0, 1.0, 1.0, 0.0, 1.0, 0.0, 0.0, 1.0, 0.0, 1.0, 1.0, 0.0, 1.0, 0.0, 0.0, 1.0, 0.0, 1.0, 1.0, 0.0, 1.0, 0.0, 0.0, 1.0, 0.0, 1.0, 1.0, 0.0, 1.0, 0.0, 0.0, 1.0, 0.0, 1.0, 1.0, 0.0, 1.0, 0.0, 0.0, 1.0, 0.0, 1.0, 1.0, 0.0, 1.0, 0.0, 0.0, 1.0, 0.0, 1.0, 1.0, 0.0, 1.0, 0.0, 0.0, 1.0, 0.0, 1.0, 1.0, 0.0, 1.0, 0.0, 0.0, 1.0, 0.0, 1.0, 1.0, 0.0, 1.0, 0.0, 0.0, 1.0, 0.0, 1.0, 1.0, 0.0, 1.0, 0.0, 0.0, 1.0, 0.0, 1.0, 1.0, 0.0, 1.0, 0.0, 0.0, 1.0, 0.0, 1.0, 1.0, 0.0, 1.0, 0.0, 0.0, 1.0, 0.0, 1.0, 1.0, 0.0, 1.0, 0.0, 0.0, 1.0, 0.0, 1.0, 1.0, 0.0, 1.0, 0.0, 0.0, 1.0, 0.0, 1.0, 1.0, 0.0, 1.0, 0.0, 0.0, 1.0, 0.0, 1.0, 1.0, 0.0, 1.0, 0.0, 0.0, 1.0, 0.0, 1.0, 1.0, 0.0, 1.0, 0.0, 0.0, 1.0, 0.0, 1.0, 1.0, 0.0, 1.0, 0.0, 0.0, 1.0, 0.0, 1.0, 1.0, 0.0, 1.0, 0.0, 0.0, 1.0, 0.0, 1.0, 1.0, 0.0, 1.0, 0.0, 0.0, 1.0, 0.0, 1.0, 1.0, 0.0, 1.0, 0.0, 0.0, 1.0, 0.0, 1.0, 1.0, 0.0, 1.0, 0.0, 0.0, 1.0, 0.0, 1.0, 1.0, 0.0, 1.0, 0.0, 0.0, 1.0, 0.0, 1.0, 1.0, 0.0, 1.0, 0.0, 0.0, 1.0, 0.0, 1.0, 1.0, 0.0, 1.0, 0.0, 0.0, 1.0, 0.0, 1.0, 1.0, 0.0, 1.0, 0.0, 0.0, 1.0, 0.0, 1.0, 1.0, 0.0, 1.0, 0.0, 0.0, 1.0, 0.0, 1.0, 1.0, 0.0, 1.0, 0.0, 0.0, 1.0, 0.0, 1.0, 1.0, 0.0, 1.0, 1.0, 0.0, 0.0, 0.0, 0.0, -1.0, 1.0, -1.0, 1.0, 0.0, 0.0, 0.0, 0.0, -1.0, 1.0, -1.0, 1.788e-07, 2.384e-07, -1.0, 2.384e-07, -1.0, -1.0, -5.96e-08, -1.0, 1.788e-07, 0.0, -1.0, 0.0, -1.0, -1.0, 1.788e-07, -1.0, 1.788e-07, 2.384e-07, -1.0, 2.384e-07, -1.0, -1.0, 1.788e-07, -1.0, 1.0, 1.192e-07, 0.0, 1.192e-07, 0.0, -1.0, 1.0, -1.0, 1.788e-07, 0.0, -1.0, 0.0, -1.0, -1.0, 1.788e-07, -1.0, 1.0, 0.0, 0.0, 0.0, 0.0, -1.0, 1.0, -1.0, 1.0, 0.0, 0.0, 0.0, 0.0, -1.0, 1.0, -1.0, 1.788e-07, 0.0, -1.0, 0.0, -1.0, -1.0, 1.788e-07, -1.0, 1.0, 0.0, 0.0, 0.0, 0.0, -1.0, 1.0, -1.0, 1.788e-07, 0.0, -1.0, 0.0, -1.0, -1.0, 1.788e-07, -1.0, 1.788e-07, 0.0, -1.0, 0.0, -1.0, -1.0, 1.788e-07, -1.0, 1.0, 8.941e-08, 0.0, 8.941e-08, 0.0, -1.0, 1.0, -1.0, 1.788e-07, 2.384e-07, -1.0, 2.384e-07, -1.0, -1.0, 1.788e-07, -1.0, 2.384e-07, 0.0, -1.0, 0.0, -1.0, -1.0, 2.384e-07, -1.0, 0.0, 8.941e-08, -1.0, 8.941e-08, -1.0, -1.0, 0.0, -1.0, 0.0, 0.0, -1.0, 0.0, -1.0, -1.0, 0.0, -1.0, 0.0, 1.192e-07, -1.0, 1.192e-07, -1.0, -1.0, 0.0, -1.0, 0.0, 0.0, -1.0, 0.0, -1.0, -1.0, 0.0, -1.0, 0.0, 0.0, -1.0, 0.0, -1.0, -1.0, 0.0, -1.0, 2.384e-07, 0.0, -1.0, 0.0, -1.0, -1.0, 2.384e-07, -1.0, 0.0, 0.0, -1.0, 0.0, -1.0, -1.0, 0.0, -1.0, 2.384e-07, 2.384e-07, -1.0, 2.384e-07, -1.0, -1.0, 2.384e-07, -1.0, 0.0, 0.0, -1.0, 0.0, -1.0, -1.0, 0.0, -1.0, 2.384e-07, 2.384e-07, -1.0, 2.384e-07, -1.0, -1.0, 0.0, -1.0, 2.384e-07, 0.0, -1.0, 0.0, -1.0, -1.0, 2.384e-07, -1.0, 2.384e-07, 2.384e-07, -1.0, 2.384e-07, -1.0, -1.0, 2.384e-07, -1.0, 2.384e-07, 0.0, -1.0, 0.0, -1.0, -1.0, 2.384e-07, -1.0, 2.384e-07, 0.0, -1.0, 0.0, -1.0, -1.0, 2.384e-07, -1.0, 2.384e-07, 2.384e-07, -1.0, 2.384e-07, -1.0, -1.0, 2.384e-07, -1.0, 2.384e-07, 0.0, -1.0, 0.0, -1.0, -1.0, 2.384e-07, -1.0, 2.384e-07, 0.0, -1.0, 0.0, -1.0, -1.0, 2.384e-07, -1.0, 2.384e-07, 0.0, -1.0, 0.0, -1.0, -1.0, 2.384e-07, -1.0, 0.0, 8.941e-08, -1.0, 8.941e-08, -1.0, -1.0, 0.0, -1.0, 0.0, 0.0, -1.0, 0.0, -1.0, -1.0, 0.0, -1.0, 0.0, 1.192e-07, -1.0, 1.192e-07, -1.0, -1.0, 0.0, -1.0, 0.0, 0.0, -1.0, 0.0, -1.0, -1.0, 0.0, -1.0, 0.0, 0.0, -1.0, 0.0, -1.0, -1.0, 0.0, -1.0, 2.384e-07, 0.0, -1.0, 0.0, -1.0, -1.0, 2.384e-07, -1.0, 0.0, 0.0, -1.0, 0.0, -1.0, -1.0, 0.0, -1.0, 2.384e-07, 2.384e-07, -1.0, 2.384e-07, -1.0, -1.0, 2.384e-07, -1.0, 0.0, 0.0, -1.0, 0.0, -1.0, -1.0, 0.0, -1.0, 2.384e-07, 2.384e-07, -1.0, 2.384e-07, -1.0, -1.0, 0.0, -1.0, 2.384e-07, 0.0, -1.0, 0.0, -1.0, -1.0, 2.384e-07, -1.0, 0.0, 0.0, -1.0, 0.0, -1.0, -1.0, 0.0, -1.0, 2.384e-07, 2.384e-07, -1.0, 2.384e-07, -1.0, -1.0, 0.0, -1.0, 2.384e-07, 0.0, -1.0, 0.0, -1.0, -1.0, 2.384e-07, -1.0, 2.384e-07, 2.384e-07, -1.0, 2.384e-07, -1.0, -1.0, 2.384e-07, -1.0, 2.384e-07, 0.0, -1.0, 0.0, -1.0, -1.0, 2.384e-07, -1.0, 2.384e-07, 0.0, -1.0, 0.0, -1.0, -1.0, 2.384e-07, -1.0, 2.384e-07, 0.0, -1.0, 0.0, -1.0, -1.0, 2.384e-07, -1.0, 0.0, 8.941e-08, -1.0, 8.941e-08, -1.0, -1.0, 0.0, -1.0, 0.0, 0.0, -1.0, 0.0, -1.0, -1.0, 0.0, -1.0, 0.0, 1.192e-07, -1.0, 1.192e-07, -1.0, -1.0, 0.0, -1.0, 0.0, 0.0, -1.0, 0.0, -1.0, -1.0, 0.0, -1.0, 0.0, 0.0, -1.0, 0.0, -1.0, -1.0, 0.0, -1.0, 2.384e-07, 0.0, -1.0, 0.0, -1.0, -1.0, 2.384e-07, -1.0, 0.0, 0.0, -1.0, 0.0, -1.0, -1.0, 0.0, -1.0, 2.384e-07, 2.384e-07, -1.0, 2.384e-07, -1.0, -1.0, 2.384e-07, -1.0, 0.0, 0.0, 0.0, 0.5, 1.0, 0.5, 1.0, 0.0, 0.0, 0.0, 0.5, 0.0, 0.5, 1.0, 0.0, 1.0, 0.0, 0.0, 0.0, 0.5, 1.0, 0.5, 1.0, 0.0, 0.0, 0.0, 0.0, 0.5, 1.0, 0.5, 1.0, 0.0, 0.0, 0.0, 0.5, 0.0, 0.5, 1.0, 0.0, 1.0, 0.0, 0.0, 0.5, 0.0, 0.5, 1.0, 0.0, 1.0, 0.0, 0.0, 0.0, 0.5, 1.0, 0.5, 1.0, 0.0, 0.0, 0.0, 0.0, 0.5, 1.0, 0.5, 1.0, 0.0, 0.0, 0.0, 0.0, 0.5, 1.0, 0.5, 1.0, 0.0, 0.0, 0.0, 0.5, 0.0, 0.5, 1.0, 0.0, 1.0, 0.0, 0.0, 0.0, 0.5, 1.0, 0.5, 1.0, 0.0, 0.0, 0.0, 0.5, 0.0, 0.5, 1.0, 0.0, 1.0, 0.0, 0.0, 0.5, 0.0, 0.8899, 1.0, 0.0, 1.0, 0.0, 0.0, 0.0, 0.5, 1.0, 0.5, 1.0, 0.0, 0.0, 0.0, 0.8899, 0.0, 0.5, 1.0, 0.0, 1.0, 0.0, 0.5, 0.0, 2.127, 1.0, 1.5, 1.0, 0.5, 0.0, 0.5, 0.0, 1.5, 1.0, 1.807, 1.0, 0.5, 0.0, 0.5, 0.0, 1.5, 1.0, 1.5, 1.0, 0.5, 0.0, 0.5, 0.0, 1.5, 1.0, 1.5, 1.0, 0.5, 0.0, 0.5, 0.0, 1.5, 1.0, 1.5, 1.0, 0.5, 0.0, 0.5, 0.0, 1.5, 1.0, 1.5, 1.0, 0.5, 0.0, 0.5, 0.0, 1.807, 1.0, 1.5, 1.0, 0.5, 0.0, 0.5, 0.0, 1.5, 1.0, 1.5, 1.0, 0.5, 0.0, 0.5, 0.0, 1.5, 1.0, 1.5, 1.0, 0.5, 0.0, 0.5, 0.0, 1.5, 1.0, 1.5, 1.0, 0.5, 0.0, 0.5, 0.0, 1.5, 1.0, 1.5, 1.0, 0.5, 0.0, 0.5, 0.0, 1.5, 1.0, 1.5, 1.0, 0.5, 0.0, 0.5, 0.0, 1.5, 1.0, 1.5, 1.0, 0.5, 0.0, 0.5, 0.0, 1.5, 1.0, 2.127, 1.0, 0.5, 0.0, 0.5, 0.0, 1.5, 1.0, 1.5, 1.0, 0.5, 0.0, 0.5, 0.0, 2.127, 1.0, 1.5, 1.0, 0.5, 0.5, 0.0, 0.8775, 0.0, 0.8775, 1.0, -0.3556, 1.0, 0.0, 0.5, 0.0, 1.5, 1.0, 1.5, 1.0, 0.5, 0.6444, 0.0, 1.877, 0.0, 1.877, 1.0, 1.5, 1.0, 0.0, 0.5, 0.0, 1.5, 1.0, 1.5, 1.0, 0.8066, 0.0, 0.5, 0.0, 1.5, 1.0, 1.5, 1.0, 0.5, 0.0, 0.5, 0.0, 1.5, 1.0, 1.5, 1.0, 0.5, 0.0, 0.5, 0.0, 1.5, 1.0, 1.5, 1.0, 0.5, 0.0, 0.5, 0.0, 1.5, 1.0, 1.5, 1.0, 0.5, 0.0, 0.8066, 0.0, 1.5, 1.0, 1.5, 1.0, 0.5, 0.0, 0.5, 0.0, 1.5, 1.0, 1.5, 1.0, 0.5, 0.0, 0.5, 0.0, 1.5, 1.0, 1.5, 1.0, 0.5, 0.0, 0.5, 0.0, 1.5, 1.0, 1.5, 1.0, 0.5, 0.0, 0.5, 0.0, 1.5, 1.0, 2.127, 1.0, 0.5, 0.0, 0.5, 0.0, 1.5, 1.0, 1.5, 1.0, 0.5, 0.0, 0.5, 0.0, 1.5, 1.0, 1.5, 1.0, 0.5, 0.0, 0.5, 0.0, 1.5, 1.0, 1.5, 1.0, 1.127, 0.0, 0.5, 0.0, 1.807, 1.0, 1.5, 1.0, 0.5, 0.0, 0.1266, 0.0, 0.5, 1.0, 0.5, 1.0, -0.5, 0.0, 0.5, 0.0, 1.5, 1.0, 1.5, 1.0, 0.5, 0.0, 0.5, 0.0, 1.5, 1.0, 1.807, 1.0, 0.5, 0.0, 0.5, 0.0, 1.5, 1.0, 1.5, 1.0, 0.5, 0.0, 0.5, 0.0, 1.5, 1.0, 1.5, 1.0, 0.5, 0.0, 0.5, 0.0, 1.5, 1.0, 1.5, 1.0, 0.5, 0.0, 0.5, 0.0, 1.28, 1.0, 1.5, 1.0, 0.5, 0.0, 0.5, 0.0, 1.5, 1.0, 1.5, 1.0, 0.5, 0.0, 0.5, 0.0, 1.5, 1.0, 1.28, 1.0, 0.5, 0.0, 0.5, 0.0, 1.5, 1.0, 1.5, 1.0, 0.5, 0.0, 0.5, 0.0, 1.5, 1.0, 1.5, 1.0, 0.5, 0.0, 0.5, 0.0, 1.5, 1.0, 1.5, 1.0, 0.5, 0.0, 0.5, 0.0, 1.5, 1.0, 1.5, 1.0, 0.5, 0.0, 0.5, 0.0, 1.5, 1.0, 1.5, 1.0, 0.5, 0.0, 0.5, 0.0, 1.5, 1.0, 1.5, 1.0, 0.5, 0.0, 0.5, 0.0, 1.5, 1.0, 1.5, 1.0, 0.5, 0.0, 0.8066, 0.0, 1.5, 1.0, 1.5, 1.0, 0.5, 0.0, 0.5, 0.0, 1.5, 1.0, 1.5, 1.0, 0.5, 0.0, 0.5, 0.0, 1.5, 1.0, 1.5, 1.0, 0.5, 0.0, 0.5, 0.0, 1.5, 1.0, 1.5, 1.0, 0.8066, 0.0, 0.5, 0.0, 1.5, 1.0, 1.5, 1.0, 0.5, 0.0, 0.5, 0.0, 2.026, 1.0, 1.5, 1.0, 0.5, 0.0, 0.5, 0.0, 1.5, 1.0, 1.5, 1.0, 0.5, 0.0, 0.2799, 0.0, 1.5, 1.0, 2.026, 1.0, 0.5, 0.0, 0.5, 0.0, 1.5, 1.0, 1.5, 1.0, 0.5, 0.0, 0.5, 0.0, 1.5, 1.0, 1.5, 1.0, 0.2799, 0.0, 0.5, 0.0, 1.5, 1.0, 1.5, 1.0, 0.5, 0.0, 0.5, 0.0, 1.5, 1.0, 1.5, 1.0, 0.5, 0.0, 0.5, 0.113, 2.026, 1.0, 1.5, 1.0, 0.5, 0.0, 0.5, 0.0, 1.5, 1.0, 1.5, 1.0, 0.5, 0.0, 0.5, 0.0, 1.5, 1.113, 2.026, 1.0, 0.5, 0.0, 0.5, 0.0, 1.5, 1.0, 1.5, 1.0, 0.5, 0.0, 0.5, 0.0, 1.5, 1.0, 1.5, 1.0, 0.5, 0.0, 0.5, 0.0, 1.5, 1.0, 1.5, 1.0, 0.5, 0.0, 0.5, 0.113, 2.026, 1.0, 1.5, 1.0, 0.5, 0.0, 0.5, 0.0, 1.5, 1.0, 1.5, 1.0, 0.5, 0.0, 0.5, 0.0, 1.5, 1.0, 1.5, 1.0, 0.5, 0.0, 0.5, 0.0, 1.5, 1.113, 2.026, 1.0, 0.5, 0.0, 0.5, 0.0, 1.5, 1.0, 1.5, 1.0, 0.5, 0.0, 0.02567, 0.0, 0.5, 1.0, 0.5, 1.0, -0.5, 0.0, 0.5, 0.0, 1.5, 1.0, 1.5, 1.0, 0.5, 0.0, 0.5, 0.0, 1.5, 1.0, 1.5, 1.0, 1.026, 0.0, 0.5, 0.0, 1.5, 1.0, 1.5, 1.0, 0.5, 0.0, 0.5, 0.0, 1.5, 1.0, 1.5, 1.0, 0.5, 0.0, 0.5, 0.0, 1.5, 1.0, 1.5, 1.0, 0.5, 0.0, 0.5, 0.0, 1.5, 1.0, 1.5, 1.0, 0.5, 0.5303, 0.02567, 1.745, 0.5, 2.135, 0.5, 1.89, -0.5, 0.0, 0.5, 0.0, 1.5, 1.113, 2.026, 1.0, 0.5, 0.0, 0.5, 0.0, 1.5, 1.0, 1.5, 1.113, 1.026, 0.0, 0.5, 0.113, 2.026, 1.0, 1.5, 1.0, 0.5, 0.0, 0.5, 0.0, 1.5, 1.0, 1.5, 1.0, 0.5, 0.0, 0.5, 0.0, 1.5, 1.0, 1.5, 1.0, 0.5, 0.113, 0.02567, 0.0, 0.5, 1.0, 0.5, 1.0, -0.5, 0.0, 0.5, 0.0, 1.5, 1.0, 1.5, 1.0, 0.5, 0.0, 0.5, 0.0, 1.5, 1.0, 1.5, 1.0, 0.5, 0.0, 0.5, 0.0, 1.5, 1.0, 1.5, 1.113, 1.026, 0.0, 0.5, 0.0, 1.5, 1.0, 1.5, 1.0, 0.5, 0.0, 0.5, 0.0, 1.5, 1.0, 1.5, 1.0, 0.5, 0.0, 0.5, 0.0, 1.5, 1.0, 1.882, 1.0, 0.5, 0.0, 0.5, 0.0, 1.5, 1.0, 1.5, 1.0, 0.5, 0.0, 0.5, 0.0, 1.817, 1.0, 1.5, 1.0, 0.5, 0.0, 0.5, 0.0, 1.785, 1.0, 1.5, 1.0, 0.5, 0.0, 0.5, 0.0, 1.5, 1.0, 1.817, 1.0, 0.5, 0.0, 0.5, 0.0, 1.5, 1.0, 1.785, 1.0, 0.5, 0.0, 0.5, 0.0, 1.5, 1.0, 1.5, 1.0, 0.5, 0.0, 0.5, 0.0, 1.5, 1.0, 1.5, 1.113, 1.026, 0.0, 0.5, 0.0, 1.262, 1.0, 1.5, 1.0, 0.5, 0.113, 0.02567, 0.0, 0.5, 1.0, 0.5, 1.0, -0.5, 0.0, 0.5, 0.0, 1.5, 1.0, 1.262, 1.0, 0.5, 0.0, 0.5, 0.0, 1.5, 1.0, 1.5, 1.0, 0.5, 0.0, 0.5, 0.0, 1.882, 1.0, 1.5, 1.0, 0.5, 0.0, 0.5, 0.0, 1.5, 1.0, 1.5, 1.0, 0.5, 0.0, 0.5, 0.0, 1.5, 1.0, 1.5, 1.0, 0.5, 0.0, 0.8817, 0.0, 1.5, 1.0, 1.5, 1.0, 0.5, 0.0, 0.5, 0.0, 1.5, 1.0, 1.611, 1.0, 0.5, 0.0, 0.5, 0.0, 1.5, 1.0, 1.5, 1.0, 0.5, 0.0, 0.5, 0.0, 1.611, 1.0, 1.5, 1.0, 0.8817, 0.0, 0.5, 0.0, 1.5, 1.0, 1.5, 1.0, 0.5, 0.0, 0.8171, 0.0, 1.5, 1.0, 1.5, 1.0, 0.5, 0.0, 0.7854, 0.0, 1.5, 1.0, 1.5, 1.0, 0.5, 0.0, 0.5, 0.0, 1.5, 1.0, 1.5, 1.0, 0.8171, 0.0, 0.5, 0.0, 1.5, 1.0, 1.5, 1.0, 0.7854, 0.0, 0.5, 0.0, 1.5, 1.0, 1.5, 1.0, 0.5, 0.0, 0.5, 0.0, 1.5, 1.0, 1.5, 1.0, 0.5, 0.0, 0.2622, 0.0, 1.5, 1.0, 1.5, 1.0, 0.5, 0.0, 0.5, 0.0, 1.5, 1.0, 1.5, 1.0, 0.5, 0.0, 0.5, 0.0, 1.5, 1.0, 1.5, 1.0, 0.2622, 0.0, 0.5, 0.0, 1.5, 1.0, 1.5, 1.0, 0.5, 0.0, 0.5, 0.0, 1.5, 1.0, 1.5, 1.0, 0.5, 0.0, 0.5, 0.0, 1.5, 1.0, 1.5, 1.0, 0.5, 0.0, 0.5, 0.0, 1.5, 1.0, 1.5, 1.0, 0.5, 0.0, 0.5, 0.0, 1.5, 1.0, 1.5, 1.0, 0.5, 0.0, 0.5, 0.0, 1.5, 1.0, 1.5, 1.0, 0.6113, 0.0, 0.5, 0.0, 1.5, 1.0, 1.5, 1.0, 0.5, 0.0, 0.6113, 0.0, 1.5, 1.0, 1.5, 1.0, 0.5, 0.0, 0.5, 0.0, 1.5, 1.0, 1.5, 1.0, 0.5, 0.0, 0.5, 0.0, 1.5, 1.0, 1.5, 1.0, 0.5, 0.0, 0.5, 0.0, 1.5, 1.0, 1.5, 1.0, 0.5, 0.0, 0.5, 0.0, 1.5, 1.0, 1.5, 1.0, 0.5, 0.0, 0.5, 0.0, 1.5, 1.0, 1.5, 1.0, 0.5, 0.0, 0.5, 0.0, 1.5, 1.0, 1.5, 1.0, 0.5, 0.0, 0.5, 0.0, 1.5, 1.0, 1.5, 1.0, 0.5, 0.0, 1.192e-07, -0.5, 1.192e-07, -0.5, -1.0, 0.0, -1.0, 0.0, 0.0, -0.5, 0.0, -0.5, -1.0, 0.0, -1.0, 0.0, 0.0, -0.5, 0.0, -0.5, -1.0, 0.0, -1.0, 0.0, 0.0, -0.5, 0.0, -0.5, -1.0, 0.0, -1.0, 0.0, 0.0, -0.5, 0.0, -0.5, -1.0, 0.0, -1.0, 0.0, 2.384e-07, -0.5, 2.384e-07, -0.5, -1.0, 0.0, -1.0, 0.0, 0.0, -0.5, 0.0, -0.5, -1.0, 0.0, -1.0, 0.0, 2.384e-07, -0.7951, 2.384e-07, -0.5, -1.0, 0.0, -1.0, 0.0, 0.0, -0.5, 0.0, -0.5, -1.0, 0.0, -1.0, 0.0, 2.384e-07, -0.5, 2.384e-07, -0.7951, -1.0, 0.0, -1.0, 0.0, 0.0, -0.5, 0.0, -0.5, -1.0, 0.0, -1.0, 0.0, 0.0, -0.5, 0.0, -0.5, -1.0, 0.0, -1.0, 0.0, 0.0, -0.5, 0.0, -0.5, -1.0, 0.0, -1.0, 0.0, 8.941e-08, -0.5, 8.941e-08, -0.5, -1.0, 0.0, -1.0, 0.0, 0.0, -0.5, 0.0, -0.5, -1.0, 0.0, -1.0, 0.0, 0.5, 0.0, 1.5, -1.0, 1.5, -1.0, 0.5, 1.192e-07, 0.5, 1.192e-07, 1.5, -1.0, 1.5, -1.0, 0.5, 0.0, 0.5, 0.0, 1.5, -1.0, 1.5, -1.0, 0.5, 0.0, 0.5, 0.0, 1.5, -1.0, 1.5, -1.0, 0.5, 0.0, 0.5, 0.0, 1.5, -1.0, 1.5, -1.0, 0.5, 0.0, 0.5, 0.0, 1.5, -1.0, 1.5, -1.0, 0.5, 2.384e-07, 0.5, 2.384e-07, 1.5, -1.0, 1.5, -1.0, 0.5, 0.0, 0.5, 0.0, 1.5, -1.0, 1.5, -1.0, 0.5, 2.384e-07, 0.5, 2.384e-07, 1.5, -1.0, 1.5, -1.0, 0.5, 0.0, 0.5, 0.0, 1.5, -1.0, 1.5, -1.0, 0.5, 2.384e-07, 0.5, 2.384e-07, 1.5, -1.0, 1.5, -1.0, 0.5, 0.0, 0.5, 0.0, 1.5, -1.0, 1.5, -1.0, 0.5, 0.0, 0.5, 0.0, 1.5, -1.0, 1.5, -1.0, 0.5, 0.0, 0.5, 0.0, 1.5, -1.0, 1.5, -1.0, 0.5, 8.941e-08, 0.5, 8.941e-08, 1.5, -1.0, 1.5, -1.0, 0.5, 0.0, 0.5, 0.0, 1.5, -1.0, 1.5, -1.0, 0.5, 0.0, 0.5, 0.0, 1.5, -1.0, 1.5, -1.0, 0.5, 8.941e-08, 0.5, 8.941e-08, 1.5, -1.0, 1.5, -1.0, 0.5, 0.0, 0.5, 0.0, 1.5, -1.0, 1.5, -1.0, 0.5, 1.192e-07, 0.5, 1.192e-07, 1.5, -1.0, 1.5, -1.0, 0.5, 0.0, 0.5, 0.0, 1.5, -1.0, 1.5, -1.0, 0.5, 0.0, 0.5, 0.0, 1.5, -1.0, 1.5, -1.0, 0.5, 0.0, 0.5, 0.0, 1.5, -1.0, 1.5, -1.0, 0.5, 0.0, 0.5, 0.0, 1.5, -1.0, 1.5, -1.0, 0.5, 2.384e-07, 0.5, 2.384e-07, 1.5, -1.0, 1.5, -1.0, 0.5, 0.0, 0.5, 0.0, 1.5, -1.0, 1.5, -1.0, 0.5, 2.384e-07, 0.5, 2.384e-07, 1.5, -1.0, 1.5, -1.0, 0.5, 0.0, 0.5, 0.0, 1.5, -1.0, 1.5, -1.0, 0.5, 2.384e-07, 0.5, 2.384e-07, 1.5, -1.0, 1.5, -1.0, 0.5, 0.0, 0.5, 0.0, 1.5, -1.0, 1.5, -1.0, 0.5, 0.0, 0.5, 0.4469, 1.5, -1.0, 1.5, -1.0, 0.5, 2.384e-07, 0.5, 2.384e-07, 1.5, -1.0, 1.5, -1.0, 0.5, 0.0, 0.5, 0.0, 1.854, -0.5531, 1.5, -1.0, 0.5, 0.0, 0.5, 0.0, 1.5, -1.0, 1.5, -1.0, 0.5, 0.0, 0.5, 0.0, 1.5, -1.0, 1.854, -1.0, 0.5, 8.941e-08, 0.5, 8.941e-08, 1.5, -1.0, 1.5, -1.0, 0.5, 0.0, 0.5, 0.0, 1.854, -1.0, 1.5, -1.0, 0.5, 1.192e-07, 0.5, 1.192e-07, 1.5, -1.0, 1.5, -1.0, 0.5, 0.0, 0.5, 0.0, 1.5, -1.0, 1.5, -1.0, 0.5, 0.0, 0.5, 0.0, 1.5, -1.0, 1.5, -1.0, 0.5, 0.0, 0.5, 0.0, 1.5, -1.0, 1.5, -1.0, 0.5, 0.0, 0.5, 0.0, 1.5, -1.0, 1.5, -1.0, 0.5, 2.384e-07, 0.5, 2.384e-07, 1.5, -1.0, 1.5, -1.0, 0.5, 0.0, 0.5, 0.0, 1.5, -1.0, 1.854, -1.0, 0.5, 2.384e-07, 0.5, 2.384e-07, 1.5, -1.0, 1.5, -1.0, 0.5, 2.384e-07, 0.5, 0.1299, 1.776, -1.0, 1.5, -1.0, 0.5, 0.0, 0.5, 0.0, 1.5, -1.0, 1.5, -1.0, 0.8542, 2.384e-07, 0.5, 2.384e-07, 1.5, -1.0, 1.5, -1.0, 0.5, 0.4469, 0.5, 0.0, 1.5, -1.0, 1.5, -1.0, 0.5, 2.384e-07, 0.5, 2.384e-07, 1.5, -1.0, 1.5, -1.0, 0.5, 0.0, 0.8542, 0.0, 1.5, -1.0, 1.5, -0.5531, 0.5, 0.0, 0.5, 0.0, 1.5, -1.0, 1.5, -1.0, 0.5, 0.0, 0.5, 0.0, 1.5, -1.0, 1.5, -1.0, 0.8542, 8.941e-08, 0.5, 8.941e-08, 1.5, -1.317, 1.776, -1.0, 0.5, 0.0, 0.8542, 0.0, 1.5, -1.0, 1.5, -1.0, 0.5, 1.192e-07, 0.5, -0.317, 1.776, -1.0, 1.5, -1.0, 0.5, 0.0, 0.5, 0.0, 1.5, -1.0, 1.5, -1.0, 0.5, 0.0, 0.5, 0.0, 1.5, -0.683, 1.776, -1.0, 0.5, 0.0, 0.5, 0.0, 1.5, -0.8701, 1.776, -1.0, 0.5, 0.0, 0.5, 0.317, 1.776, -1.0, 1.5, -1.0, 0.5, 0.0, 0.5, 0.0, 1.5, -1.0, 1.5, -0.683, 0.7756, 0.0, 0.5, 0.0, 1.5, -1.0, 1.5, -0.8701, 0.7756, 0.317, 0.7756, 0.0, 1.5, -1.0, 1.5, -1.0, 0.5, 0.1299, 0.7756, 2.384e-07, 1.5, -1.0, 1.5, -1.0, 0.5, 0.0, 0.5, 0.0, 1.5, -1.0, 1.5, -1.0, 0.5, 2.384e-07, 0.5, 2.384e-07, 1.5, -1.0, 1.5, -1.0, 0.5, 0.0, 0.5, 0.0, 1.5, -1.0, 1.5, -1.0, 0.5, 2.384e-07, 0.5, 2.384e-07, 1.5, -1.0, 1.5, -1.0, 0.5, 0.0, 0.5, 0.0, 1.5, -1.0, 1.5, -1.0, 0.5, 0.0, 0.5, 0.0, 1.5, -1.0, 1.5, -1.0, 0.5, 0.0, 0.5, 0.0, 1.5, -1.0, 1.5, -1.0, 0.5, 8.941e-08, 0.5, 8.941e-08, 1.5, -1.0, 1.5, -1.317, 0.7756, 0.0, 0.5, 0.0, 1.5, -1.0, 1.5, -1.0, 0.5, 0.683, 0.7756, 1.0, 1.5, 0.0, 1.5, 0.0, 0.5, 0.0, 0.5, 0.0, 1.5, -1.0, 1.5, -1.0, 0.5, 0.0, 0.5, 0.0, 1.5, -1.0, 1.5, -1.0, 0.5, 1.192e-07, 0.5, 1.192e-07, 1.5, -1.0, 1.5, -1.0, 0.5, 0.0, 0.5, 0.0, 1.5, -1.0, 1.5, -1.0, 0.5, 0.0, 0.5, 0.0, 1.5, -1.0, 1.776, -1.0, 0.5, 0.0, 0.5, 0.0, 1.5, -1.0, 1.5, -1.0, 0.5, 0.0, 0.5, 0.0, 1.776, -1.0, 1.5, -1.0, 0.5, 2.384e-07, 0.5, 2.384e-07, 1.5, -1.0, 1.5, -1.0, 0.5, 0.0, 0.5, 0.0, 1.5, -1.0, 1.5, -1.0, 0.5, 2.384e-07, 0.5, 2.384e-07, 1.5, -1.0, 1.5, -1.0, 0.5, 0.0, 0.5, 0.0, 1.5, -1.0, 1.5, -1.0, 0.5, 2.384e-07, 0.5, 2.384e-07, 1.5, -1.0, 1.5, -1.0, 0.5, 0.0, 0.5, 0.0, 1.5, -1.0, 1.5, -1.0, 0.5, 0.0, 0.5, 0.0, 1.5, -1.0, 1.5, -1.0, 0.5, 0.0, 0.5, 0.0, 1.5, -1.0, 1.5, -1.0, 0.5, 8.941e-08, 0.5, 8.941e-08, 1.5, -1.0, 1.5, -1.0, 0.5, 0.0, 0.5, 0.0, 1.5, -1.0, 1.5, -1.0, 0.5, 8.941e-08, 0.5, 8.941e-08, 1.5, -1.0, 1.5, -1.0, 0.5, 0.0, 0.5, 0.0, 1.5, -1.0, 1.854, -1.0, 0.5, 1.192e-07, 0.5, 1.192e-07, 1.5, -1.0, 1.5, -1.0, 0.5, 0.0, 0.5, 0.0, 1.854, -1.0, 1.5, -1.0, 0.5, 0.0, 0.5, 0.0, 1.5, -1.0, 1.5, -1.0, 0.7756, 0.0, 0.5, 0.0, 1.5, -1.0, 1.5, -1.0, 0.5, 0.0, 0.7756, 0.0, 1.5, -1.0, 1.5, -1.0, 0.5, 2.384e-07, 0.5, 2.384e-07, 1.5, -1.0, 1.5, -1.0, 0.5, 0.0, 0.5, 0.0, 1.5, -1.0, 1.5, -1.0, 0.5, 2.384e-07, 0.5, 2.384e-07, 1.5, -1.0, 1.5, -1.0, 0.5, 0.0, 0.5, 0.0, 1.5, -1.0, 1.5, -1.0, 0.5, 2.384e-07, 0.5, 2.384e-07, 1.5, -1.0, 1.5, -1.0, 0.5, 0.0, 0.5, 0.0, 1.5, -1.0, 1.5, -1.0, 0.5, 0.0, 0.5, 0.0, 1.5, -1.0, 1.5, -1.0, 0.5, 2.384e-07, 0.5, 2.384e-07, 1.776, -1.0, 1.5, -1.0, 0.5, 0.0, 0.5, 0.0, 1.5, -1.0, 1.5, -1.0, 0.5, 0.0, 0.5, 0.0, 1.5, -1.0, 1.5, -1.0, 0.5, 0.0, 0.5, 0.0, 1.5, -1.0, 1.5, -1.0, 0.5, 8.941e-08, 0.5, 8.941e-08, 1.5, -1.0, 1.5, -1.0, 0.5, 0.0, 0.5, 0.0, 1.5, -1.0, 1.5, -1.0, 0.8542, 1.192e-07, 0.5, 1.192e-07, 1.5, -1.0, 1.5, -1.0, 0.5, 0.0, 0.8542, 0.0, 1.5, -1.0, 1.5, -1.0, 0.5, 0.0, 0.5, 0.0, 1.5, -1.0, 1.737, -1.0, 0.5, 0.0, 0.5, 0.0, 1.5, -1.0, 1.5, -1.0, 0.5, 0.0, 0.5, 0.0, 1.737, -1.0, 1.5, -1.0, 0.5, 2.384e-07, 0.5, 2.384e-07, 1.5, -1.0, 1.776, -1.0, 0.5, 0.0, 0.5, 0.0, 1.5, -1.0, 1.5, -1.0, 0.5, 2.384e-07, 0.5, 2.384e-07, 1.5, -1.0, 1.5, -1.0, 0.5, 0.0, 0.5, 0.0, 1.5, -1.0, 1.5, -1.0, 0.5, 0.0, 0.5, 0.0, 1.5, -1.0, 1.5, -1.0, 0.5, 2.384e-07, 0.5, 2.384e-07, 1.5, -1.0, 1.5, -1.0, 0.5, 0.0, 0.5, 0.0, 1.5, -1.0, 1.5, -1.0, 0.5, 2.384e-07, 0.7756, 2.384e-07, 1.5, -1.0, 1.5, -1.0, 0.5, 0.0, 0.5, 0.0, 1.5, -1.0, 1.5, -1.0, 0.5, 0.0, 0.5, 0.0, 1.5, -1.0, 1.5, -1.0, 0.5, 0.0, 0.5, 0.0, 1.5, -1.0, 1.5, -1.0, 0.5, 8.941e-08, 0.5, 8.941e-08, 1.5, -1.0, 1.5, -1.0, 0.5, 0.0, 0.5, 0.0, 1.5, -1.0, 1.5, -1.0, 0.5, 1.192e-07, 0.5, 1.192e-07, 1.5, -1.0, 1.5, -1.0, 0.5, 0.0, 0.5, 0.0, 1.5, -1.0, 1.5, -1.0, 0.5, 0.0, 0.5, 0.0, 1.5, -1.0, 1.5, -1.0, 0.737, 0.0, 0.5, 0.0, 1.5, -1.0, 1.5, -1.0, 0.5, 0.0, 0.737, 0.0, 1.5, -1.0, 1.5, -1.0, 0.5, 2.384e-07, 0.5, 2.384e-07, 1.5, -1.0, 1.5, -1.0, 0.7756, 0.0, 0.5, -1.0, 0.5, -1.0, 1.5, 0.0, 1.5, 0.0, 0.5, -1.0, 0.5, -1.0, 2.362, 0.0, 1.5, 0.0, 0.5, -1.0, 0.5, -1.0, 1.771, 0.0, 1.5, 0.0, 0.5, -1.0, 0.5, -1.0, 1.5, 0.0, 2.362, 0.0, 0.5, -1.0, 0.5, -1.0, 1.5, 0.0, 1.771, 0.0, 0.5, -1.0, 0.5, -1.0, 1.771, 0.0, 1.5, 0.0, 0.5, -1.0, 0.5, -1.0, 1.771, 0.0, 1.5, 0.0, 0.5, -1.0, 0.5, -1.0, 1.5, 0.0, 1.5, 0.0, 0.5, -1.0, 0.5, -1.0, 1.5, 0.0, 1.771, 0.0, 0.5, -1.0, 0.5, -1.0, 1.5, 0.0, 2.063, 0.0, 0.5, -1.0, 0.5, -1.0, 1.771, 0.0, 1.5, 0.0, 0.5, -1.0, 0.5, -1.0, 2.063, 0.0, 1.5, 0.0, 0.5, -1.0, 0.5, -1.0, 1.5, 0.0, 1.771, 0.0, 0.5, -1.0, 0.5, -1.0, 1.5, 0.0, 1.771, 0.0, 0.5, -1.0, 0.5, -1.0, 1.5, 0.0, 1.5, 0.5851, 2.384e-07, 1.248, 1.0, 0.08511, 1.0, 0.08511, 2.384e-07, 0.0, 0.5, 1.0, 0.5, 1.0, 1.513, 0.0, 1.0, 2.384e-07, 0.5, 1.0, 0.5, 1.0, 1.0, 2.384e-07, 1.188, 0.9556, 0.0, 0.5851, 1.0, 0.08511, 1.0, 0.08511, 0.0, 8.941e-08, 0.5, 1.0, 0.5, 1.0, 1.0, 8.941e-08, 1.513, 0.5851, 0.0, 1.248, 1.0, 0.538, 1.0, 0.08511, 0.0, 2.384e-07, 0.5, 1.0, 0.5, 1.0, 1.188, 2.384e-07, 1.0, 0.2481, 0.0, -0.4149, 1.0, -0.9149, 1.0, -0.462, 0.0, 0.2481, 0.0, -0.4149, 1.0, -0.9149, 1.0, -0.9149, 0.0, 0.5851, 0.0, 0.5851, 1.0, 0.08511, 1.0, 0.08511, 0.0, 1.192e-07, 0.5, 1.0, 0.5, 1.0, 1.513, 1.192e-07, 1.0, 0.0, 0.5, 1.0, 0.5, 1.0, 1.0, 0.0, 1.513, 0.0, 0.5, 1.0, 0.5, 1.0, 1.0, 0.0, 1.405, 0.0, 0.5, 1.0, 0.5, 1.0, 1.513, 0.0, 1.0, 0.0, 0.5, 1.0, 0.5, 1.0, 1.405, 0.0, 1.513, 0.2435, 0.0, 0.2435, -1.0, -0.2565, -1.0, -0.2565, 0.0, 0.2435, 0.0, 0.2435, -1.0, -0.2565, -1.0, -0.2565, 0.0, 0.2435, 0.0, 0.2435, -1.0, -0.2565, -1.0, -0.2565, 0.0, 0.2435, 0.0, 0.2435, -1.0, -0.2565, -1.0, -0.2565, 0.0, 0.2435, 0.0, 0.2435, -1.0, -0.2565, -1.0, -0.2565, 0.0, 0.2435, 0.0, 0.2435, -1.0, -0.2565, -1.0, -0.2565, 0.0, 0.2435, 0.0, 0.2435, -1.0, -0.2565, -1.0, -0.2565, 0.0, 0.2435, 0.0, 0.2435, -1.0, -0.2565, -1.0, -0.2565, 0.0, 0.2435, 0.0, 0.2435, -1.0, -0.2565, -1.0, -0.2565, 0.0, 0.2435, 0.0, 0.2435, -1.0, -0.2565, -1.0, -0.2565, 0.0, 0.2435, 0.0, 0.2435, -1.0, -0.2565, -1.0, -0.2565, 0.0, 0.2435, 0.0, 0.2435, -1.0, -0.2565, -1.0, -0.2565, 0.0, 0.2435, 0.0, 0.2435, -1.0, -0.2565, -1.0, -0.2565, 0.0, 0.2435, 0.0, 0.2435, -1.0, -0.2565, -1.0, -0.2565, 0.0, 0.2435, 0.0, 0.2435, -1.0, -0.2565, -1.0, -0.2565, 0.0, 0.7435, 0.0, 0.7435, -1.0, -0.2565, -1.0, -0.2565, 0.0, 0.7435, 0.0, 0.7435, -1.0, -0.2565, -1.0, -0.2565, 0.0, 0.7435, 0.0, 0.7435, -1.0, -0.2565, -1.0, -0.2565, 0.0, 0.7435, 0.0, 0.7435, -1.0, -0.2565, -1.0, -0.2565, 0.0, 0.7435, 0.0, 0.7435, -1.0, -0.2565, -1.0, -0.2565, 0.0, 0.7435, 0.0, 0.7435, -1.0, -0.2565, -1.0, -0.2565, 0.0, 0.7435, 0.0, 0.7435, -1.0, -0.2565, -1.0, -0.2565, 0.0, 0.7435, 0.0, 0.7435, -1.0, -0.2565, -1.0, -0.2565, 0.0, 0.7435, 0.0, 0.7435, -1.0, -0.2565, -1.0, -0.2565, 0.0, 0.7435, 0.0, 0.7435, -1.0, -0.2565, -1.0, -0.2565, 0.0, 0.7435, 0.0, 0.7435, -1.0, -0.2565, -1.0, -0.2565, 0.0, 0.7435, 0.0, 0.7435, -1.0, -0.2565, -1.0, -0.2565, 0.0, 0.7435, 0.0, 0.7435, -1.0, -0.2565, -1.0, -0.2565, 0.0, 0.7435, 0.0, 0.7435, -1.0, -0.2565, -1.0, -0.2565, 0.0, 0.7435, 0.0, 0.7435, -1.0, -0.2565, -1.0, -0.2565, 0.0, 0.7435, 0.0, 0.7435, -1.0, -0.2565, -1.0, -0.2565, 0.0, 0.7435, 0.0, 0.7435, -1.0, -0.2565, -1.0, -0.2565, 0.0, 0.7435, 0.5634, 0.7435, 0.0, -0.2565, -1.185, -0.2565, 0.5634, 0.7435, 0.0, 0.7435, -1.0, -0.2565, -1.0, -0.2565, 0.0, 0.7435, 0.0, 0.7435, -1.0, -0.2565, -1.0, -0.2565, 0.0, 0.7435, 0.0, 0.7435, -1.0, -0.2565, -1.0, -0.2565, 0.0, 0.7435, 0.0, 0.7435, -1.0, -0.2565, -1.0, -0.2565, 0.0, 0.7435, 0.0, 0.7435, -1.0, -0.2565, -1.0, -0.2565, 0.0, 0.7435, 0.0, 0.7435, -1.0, -0.2565, -1.0, -0.2565, 0.0, 0.7435, 0.0, 0.7435, -1.0, -0.2565, -1.0, -0.2565, 0.0, 0.7435, 0.0, 0.7435, -1.0, -0.2565, -1.0, -0.2565, 0.0, 0.7435, 0.0, 0.7435, -1.0, -0.2565, -1.0, -0.2565, 0.0, 0.7435, 0.0, 0.7435, -1.0, -0.2565, -1.0, -0.2565, 0.0, 0.7435, 0.0, 0.7435, -1.0, -0.2565, -1.0, -0.2565, 0.0, 0.7435, 0.0, 0.7435, -1.0, -0.2565, -1.0, -0.2565, 0.0, 0.7435, 0.0, 0.7435, -1.0, -0.2565, -1.0, -0.2565, 0.0, 0.7435, 0.0, 0.7435, -1.0, -0.2565, -1.0, -0.2565, 0.0, 0.7435, 0.0, 0.7435, -1.0, -0.2565, -1.0, -0.2565, 0.0, 0.7435, 0.0, 0.7435, -1.0, -0.2565, -1.0, -0.2565, 0.0, 0.7435, 0.0, 0.7435, -1.0, -0.2565, -1.0, -0.2565, 0.0, 0.7435, 0.0, 0.7435, -1.0, -0.2565, -1.0, -0.2565, 0.0, 0.7435, 0.0, 0.7435, -1.0, -0.2565, -1.0, -0.2565, 0.0, 0.7435, 0.0, 0.7435, -1.0, -0.2565, -1.0, -0.2565, 0.0, 0.7435, 0.0, 0.7435, -1.0, -0.2565, -1.0, -0.2565, 0.0, 0.7435, 0.0, 0.7435, -1.0, -0.2565, -1.0, -0.2565, 0.0, 0.7435, 0.0, 0.7435, -1.0, -0.2565, -1.0, -0.2565, 0.0, 0.7435, 0.0, 0.7435, -1.0, -0.2565, -1.0, -0.2565, 0.0, 0.7435, 0.0, 0.7435, -1.0, -0.2565, -1.0, -0.2565, 0.0, 0.7435, 0.0, 0.7435, -1.0, -0.2565, -1.0, -0.2565, 0.0, 0.7435, 0.0, 0.7435, -1.0, -0.2565, -1.0, -0.2565, 0.0, 0.7435, 0.0, 0.7435, -1.0, -0.2565, -1.0, -0.2565, 0.0, 0.7435, 0.0, 0.7435, -1.0, -0.2565, -1.0, -0.2565, 0.0, 0.7435, 0.0, 0.7435, -1.0, -0.2565, -1.0, -0.2565, 0.0, 0.7435, 0.0, 0.7435, -1.0, -0.2565, -1.0, -0.2565, 0.0, 0.7435, 0.0, 0.7435, -1.0, -0.2565, -1.0, -0.2565, 0.0, 0.7435, 0.0, 0.7435, -1.0, -0.2565, -1.0, -0.2565, 0.0, 0.7435, 0.0, 0.7435, -1.0, -0.2565, -1.0, -0.2565, 0.0, 0.7435, 0.0, 0.7435, -1.0, -0.2565, -1.0, -0.2565, 0.0, 0.7435, 0.0, 0.7435, -1.0, -0.2565, -1.0, -0.2565, 0.0, 0.7435, 0.0, 0.7435, -1.0, -0.2565, -1.0, -0.2565, 0.0, 0.7435, 0.0, 0.7435, -1.0, -0.2565, -1.0, -0.2565, 0.0, 0.7435, 0.0, 0.7435, -1.0, -0.2565, -1.0, -0.2565, 0.0, 0.7435, 0.0, 0.7435, -1.0, -0.2565, -1.0, -0.2565, 0.0, 0.7435, 0.0, 0.7435, -1.0, -0.2565, -1.0, -0.2565, 0.0, 0.7435, 0.0, 0.7435, -1.0, -0.2565, -1.0, -0.2565, 0.0, 0.7435, 0.0, 0.7435, -1.0, -0.2565, -1.0, -0.2565, 0.0, 0.7435, 0.0, 0.7435, -1.0, -0.2565, -1.0, -0.2565, 0.0, 0.7435, 0.0, 0.7435, -1.0, -0.2565, -1.0, -0.2565, 0.0, 0.7435, 0.0, 0.7435, -1.0, -0.2565, -1.0, -0.2565, 0.0, 0.7435, 0.0, 0.7435, -1.0, -0.2565, -1.0, -0.2565, 0.0, 0.7435, 0.0, 0.7435, -1.0, -0.2565, -1.0, -0.2565, 0.0, 0.7435, 0.0, 0.7435, -1.0, -0.2565, -1.0, -0.2565, 0.0, 0.7435, 0.0, 0.7435, -1.0, -0.2565, -1.0, -0.2565, 0.0, 0.7435, 0.0, 0.7435, -1.0, -0.2565, -1.0, -0.2565, 0.0, 0.7435, 0.0, 0.7435, -1.0, -0.2565, -1.0, -0.2565, 0.0, 0.7435, 0.0, 0.7435, -1.0, -0.2565, -1.0, -0.2565, 0.0, 0.7435, 0.5634, 0.7435, -0.8119, -0.2565, -0.6532, -0.2565, 0.04196, 0.7435, 0.0, 0.7435, -1.0, -0.2565, -1.0, -0.2565, 0.0, 0.7435, 0.0, 0.7435, -1.0, -0.2565, -1.0, -0.2565, 0.0, 0.7435, 0.0, 0.7435, -1.0, -0.2565, -1.0, -0.2565, 0.0, 0.7435, 0.0, 0.7435, -1.0, -0.2565, -1.0, -0.2565, 0.0, 0.7435, 0.0, 0.7435, -1.0, -0.2565, -1.0, -0.2565, 0.0, 0.7435, 0.0, 0.7435, -1.0, -0.2565, -1.0, -0.2565, 0.0, 0.7435, 0.0, 0.7435, -1.0, -0.2565, -1.0, -0.2565, 0.0, 0.7435, 0.0, 0.7435, -1.0, -0.2565, -1.0, -0.2565, 0.0, 0.7435, 0.0, 0.7435, -1.0, -0.2565, -1.0, -0.2565, 0.0, 0.7435, 0.0, 0.7435, -1.0, -0.2565, -1.0, -0.2565, 0.0, 0.7435, 0.0, 0.7435, 0.3406, -0.2565, 0.862, -0.2565, -0.8119, 0.7435, 0.0, 0.7435, -1.0, -0.2565, -1.0, -0.2565, 0.0, 0.7435, 0.0, 0.7435, -1.0, -0.2565, -1.0, -0.2565, 0.0, 0.7435, 0.0, 0.7435, -1.0, -0.2565, -1.0, -0.2565, 0.0, 0.7435, 0.0, 0.7435, -1.0, -0.2565, -1.0, -0.2565, 0.0, 0.7435, 0.0, 0.7435, -1.0, -0.2565, -1.0, -0.2565, 0.0, 0.7435, 0.0, 0.7435, -1.0, -0.2565, -1.0, -0.2565, 0.0, 0.7435, 0.0, 0.7435, -1.0, -0.2565, -1.0, -0.2565, 0.0, 0.7435, 0.0, 0.7435, -1.0, -0.2565, -1.0, -0.2565, 0.0, 0.7435, 0.0, 0.7435, -1.0, -0.2565, -1.0, -0.2565, 0.0, 0.7435, 0.0, 0.7435, -1.0, -0.2565, -1.0, -0.2565, 0.0, 0.7435, 0.0, 0.7435, -1.0, -0.2565, -1.0, -0.2565, 0.0, 0.7435, 0.0, 0.7435, -1.0, -0.2565, -1.0, -0.2565, 0.0, 0.7435, 0.0, 0.7435, -1.0, -0.2565, -1.0, -0.2565, 0.0, 0.7435, 0.0, 0.7435, -1.0, -0.2565, -1.0, -0.2565, 0.0, 0.7435, 0.0, 0.7435, -1.0, -0.2565, -1.0, -0.2565, 0.0, 0.7435, 0.0, 0.7435, -1.0, -0.2565, -1.0, -0.2565, 0.0, 0.7435, 0.1881, 0.7435, 1.862, -0.2565, 0.7761, -0.2565, 0.1881, 0.7435, 0.0, 0.7435, -1.0, -0.2565, -1.0, -0.2565, 0.0, 0.7435, 0.0, 0.7435, -1.0, -0.2565, -1.0, -0.2565, 0.0, 0.7435, 0.0, 0.7435, -1.0, -0.2565, -1.0, -0.2565, 0.0, 0.7435, 0.0, 0.7435, -1.0, -0.2565, -1.0, -0.2565, 0.0, 0.7435, 0.0, 0.7435, -1.0, -0.2565, -1.0, -0.2565, 0.0, 0.7435, 0.0, 0.7435, -1.0, -0.2565, -1.0, -0.2565, 0.0, 0.7435, 0.0, 0.7435, -1.0, -0.2565, -1.0, -0.2565, 0.0, 0.7435, 0.0, 0.7435, -1.0, -0.2565, -1.0, -0.2565, 0.0, 0.7435, 0.0, 0.7435, -1.0, -0.2565, -1.0, -0.2565, 0.0, 0.7435, 0.0, 0.7435, -1.0, -0.2565, -1.0, -0.2565, 0.0, 0.7435, 0.0, 0.7435, -1.0, -0.2565, -1.0, -0.2565, 0.0, 0.7435, 0.0, 0.7435, -1.0, -0.2565, -1.0, -0.2565, 0.0, 0.7435, 0.0, 0.7435, -1.0, -0.2565, -1.0, -0.2565, 0.0, 0.7435, 0.0, 0.7435, -1.0, -0.2565, -1.0, -0.2565, 0.0, 0.7435, 0.0, 0.7435, -1.0, -0.2565, -1.0, -0.2565, 0.0, 0.7435, 0.0, 0.7435, -1.0, -0.2565, -1.0, -0.2565, 0.0, 0.7435, 0.0, 0.7435, -1.0, -0.2565, -1.0, -0.2565, 0.0, 0.7435, 0.0, 0.7435, -1.0, -0.2565, -1.0, -0.2565, 0.0, 0.7435, 0.0, 0.7435, -1.0, -0.2565, -1.0, -0.2565, 0.0, 0.7435, 0.0, 0.7435, -1.0, -0.2565, -1.0, -0.2565, 0.0, 0.7435, 0.0, 0.7435, -1.0, -0.2565, -1.0, -0.2565, 0.0, 0.7435, 0.0, 0.7435, -1.0, -0.2565, -1.0, -0.2565, 0.0, 0.7435, 0.0, 0.7435, -1.0, -0.2565, -1.0, -0.2565, 0.0, 0.7435, 0.0, 0.7435, -1.0, -0.2565, -1.0, -0.2565, 0.0, 0.7435, 0.0, 0.7435, -1.0, -0.2565, -1.0, -0.2565, 0.0, 0.7435, 0.0, 0.7435, -1.0, -0.2565, -1.0, -0.2565, 0.0, 0.7435, 0.0, 0.7435, -1.0, -0.2565, -1.0, -0.2565, 0.0, 0.7435, 0.0, 0.7435, -1.0, -0.2565, -1.0, -0.2565, 0.0, 0.7435, 0.0, 0.7435, -1.0, -0.2565, -1.0, -0.2565, 0.0, 0.7435, 0.0, 0.7435, -1.0, -0.2565, -1.0, -0.2565, 0.0, 0.7435, 0.0, 0.7435, -1.0, -0.2565, -1.0, -0.2565, 0.0, 0.7435, 0.0, 0.7435, -1.0, -0.2565, -1.0, -0.2565, 0.0, 0.7435, 0.0, 0.7435, -1.0, -0.2565, -1.0, -0.2565, 0.0, 0.7435, 0.0, 0.7435, -1.0, -0.2565, -1.0, -0.2565, 0.0, 0.7435, 0.0, 0.7435, -1.0, -0.2565, -1.0, -0.2565, 0.0, 0.7435, 0.0, 0.7435, -1.0, -0.2565, -1.0, -0.2565, 0.0, 0.7435, 0.0, 0.7435, -1.0, -0.2565, -1.0, -0.2565, 0.0, 0.7435, 0.0, 0.7435, -1.0, -0.2565, -1.0, -0.2565, 0.0, 0.7435, 0.0, 0.7435, -1.0, -0.2565, -1.0, -0.2565, 0.0, 0.7435, 0.0, 0.7435, -1.0, -0.2565, -1.0, -0.2565, 0.0, 0.7435, 0.0, 0.7435, -1.0, -0.2565, -1.0, -0.2565, 0.0, 0.7435, 0.0, 0.7435, -1.0, -0.2565, -1.0, -0.2565, 0.0, 0.7435, 0.0, 0.7435, -1.0, -0.2565, -1.0, -0.2565, 0.0, 0.7435, 0.0, 0.7435, -1.0, -0.2565, -1.0, -0.2565, 0.0, 0.7435, 0.0, 0.7435, -1.0, -0.2565, -1.0, -0.2565, 0.0, 0.7435, 0.0, 0.7435, -1.0, -0.2565, -1.0, -0.2565, 0.0, 0.7435, 0.0, 0.7435, -1.0, -0.2565, -1.0, -0.2565, 0.0, 0.7435, 0.0, 0.7435, -1.0, -0.2565, -1.0, -0.2565, 0.0, 0.7435, 0.0, 0.7435, -1.0, -0.2565, -1.0, -0.2565, 0.0, 0.7435, 0.0, 0.7435, -1.0, -0.2565, -1.0, -0.2565, 0.0, 0.7435, 0.0, 0.7435, -1.0, -0.2565, -1.0, -0.2565, 0.0, 0.7435, 0.0, 0.7435, -1.0, -0.2565, -1.0, -0.2565, 0.0, 0.7435, 0.0, 0.7435, -1.0, -0.2565, -1.0, -0.2565, 0.0, 0.7435, 0.0, 0.7435, -1.0, -0.2565, -1.0, -0.2565, 0.0, 0.7435, 0.0, 0.7435, -1.0, -0.2565, -1.0, -0.2565, 0.0, 0.7435, 0.0, 0.7435, -1.0, -0.2565, -1.0, -0.2565, 0.0, 0.7435, 0.0, 0.7435, -1.0, -0.2565, -1.0, -0.2565, 0.0, 0.7435, 0.0, 0.7435, -1.0, -0.2565, -1.0, -0.2565, 0.0, 0.7435, 0.0, 0.7435, -1.0, -0.2565, -1.0, -0.2565, 0.0, 0.7435, 0.0, 0.7435, -1.0, -0.2565, -1.0, -0.2565, 0.0, 0.7435, 0.0, 0.7435, -1.0, -0.2565, -1.0, -0.2565, 0.0, 0.7435, 0.0, 0.7435, -1.0, -0.2565, -1.0, -0.2565, 0.0, 0.7435, 0.0, 0.7435, -1.0, -0.2565, -1.0, -0.2565, 0.0, 0.7435, 0.0, 0.7435, -1.0, -0.2565, -1.0, -0.2565, 0.0, 0.7435, 0.0, 0.7435, -1.0, -0.2565, -1.0, -0.2565, 0.0, 0.7435, 0.0, 0.7435, -1.0, 0.2435, -1.0, 0.2435, 0.0, 0.7435, 0.0, 0.7435, -1.0, 0.2435, -1.0, 0.2435, 0.0, 0.7435, 0.0, 0.7435, -1.0, 0.2435, -1.0, 0.2435, 0.0, 0.7435, 0.0, 0.7435, -1.0, 0.2435, -1.0, 0.2435, 0.0, 0.7435, 0.0, 0.7435, -1.0, 0.2435, -1.0, 0.2435, 0.0, 0.7435, 0.0, 0.7435, -1.0, 0.2435, -1.0, 0.2435, 0.0, 0.7435, 0.0, 0.7435, -1.0, 0.2435, -1.0, 0.2435, 0.0, 0.7435, 0.0, 0.7435, -1.0, 0.2435, -1.0, 0.2435, 0.0, 0.7435, 0.0, 0.7435, -1.0, 0.2435, -1.0, 0.2435, 0.0, 0.7435, 0.0, 0.7435, -1.0, 0.2435, -1.0, 0.2435, 0.0, 0.0, 0.5126, 0.0, 0.5, -1.0, 0.5, -1.0, 0.0, 0.7435, 0.0, 0.7435, -1.0, 0.2435, -1.0, 0.2435, 0.0, 0.7435, 0.0, 0.7435, -1.0, 0.2435, -1.0, 0.2435, 0.0, 0.7435, 0.0, 0.7435, -1.0, 0.2435, -1.0, 0.2435, 0.0, 0.7435, 0.0, 0.7435, -1.0, 0.2435, -1.0, 0.2435, 0.0, 0.7435, 0.0, 0.7435, -1.0, 0.2435, -1.0, 0.2435, 0.0, 0.0, 0.5126, 1.0, 0.0, 1.0, 0.7712, 0.0, 0.5, 0.0, 0.0, 1.0, 0.0, 1.0, 0.5, 0.0, 0.7712, 0.0, 0.0, 1.0, 0.5126, 1.0, 1.362, 0.0, 0.5, 0.0, 0.5126, 1.0, 0.4045, 1.0, 0.5, 0.0, 1.362, 0.0, 0.4045, 1.0, 0.0, 1.0, 0.5, 0.0, 0.5, 1.192e-07, 0.0, 1.0, 0.5126, 1.0, 0.7712, 0.0, 0.5, 8.941e-08, 0.5126, 1.0, 0.0, 1.0, 0.5, 0.0, 0.7712, 2.384e-07, 0.0, 1.0, 0.1882, 1.0, 0.7712, 0.0, 0.5, 2.384e-07, 0.1882, 1.0, 0.0, 1.0, 0.5, 0.0, 0.7712, 2.384e-07, 0.0, 1.0, 0.5126, 1.0, 0.7712, 0.0, 0.5, 0.0, 0.5126, 1.0, 0.0, 1.0, 0.5, 0.0, 0.7712, 0.0, 0.0, 1.0, 0.1715, 1.0, 0.5, 0.0, 0.5, 0.0, 0.1715, 1.0, 0.0, 1.0, 1.063, 0.0, 0.5, 0.0, 0.0, 1.0, 0.0, 1.0, 0.5, 0.0, 1.063, 0.2435, 0.0, -0.2565, 0.0, -0.2565, 0.0, 0.2435, 0.0])
me_cube.materials.append(mat_material)
me_cube.use_remesh_preserve_volume = False
me_cube.use_remesh_preserve_attributes = False
me_cube.use_mirror_vertex_groups = False
me_cube.update()

# ---- objects
ob_cube = bpy.data.objects.new('Cube', me_cube)

# ---- transforms, parenting, visibility, modifiers, constraints
ob_cube.location = (0.0, 0.0, 0.0)
ob_cube.lock_rotations_4d = False
ob_cube.empty_display_type = 'ARROWS'
ob_cube.lineart.crease_threshold = 0.0

# ---- collection membership
col_collection_1.objects.link(ob_cube)

# ---- scene / render settings (as saved in the file)
scene.frame_start = 1; scene.frame_end = 250; scene.frame_set(1)
scene.render.engine = 'BLENDER_EEVEE_NEXT'
scene.render.resolution_percentage = 50
scene.render.dither_intensity = 0.0
scene.cycles.use_denoising = False
scene.cycles.samples = 128
scene.cycles.sampling_pattern = 'TABULATED_SOBOL'
scene.cycles.light_sampling_threshold = 0.0
scene.cycles.use_adaptive_sampling = False
scene.cycles.use_light_tree = False
scene.cycles.blur_glossy = 0.0
scene.cycles.sample_clamp_indirect = 0.0
scene.view_settings.view_transform = 'Standard'
bpy.context.view_layer.update()

# ---- added for rendering (the .blend has no active camera and no usable light): camera, sun
cam_auto = bpy.data.cameras.new('AutoCamera')
cam_auto.lens = 50.0
cam_auto.sensor_width = 36.0
cam_auto.clip_end = 1000.0
ob_auto_camera = bpy.data.objects.new('AutoCamera', cam_auto)
scene.collection.objects.link(ob_auto_camera)
ob_auto_camera.location = (41.3097, -50.3487, 44.4278)
ob_auto_camera.rotation_euler = (1.09748, -7.21219e-08, 0.694738)
scene.camera = ob_auto_camera
light_auto_sun = bpy.data.lights.new('AutoSun', 'SUN')
light_auto_sun.energy = 3.0
light_auto_sun.angle = 0.0523599
ob_auto_sun = bpy.data.objects.new('AutoSun', light_auto_sun)
scene.collection.objects.link(ob_auto_sun)
ob_auto_sun.rotation_euler = (0.872665, 0.174533, 0.523599)
bpy.context.view_layer.update()

